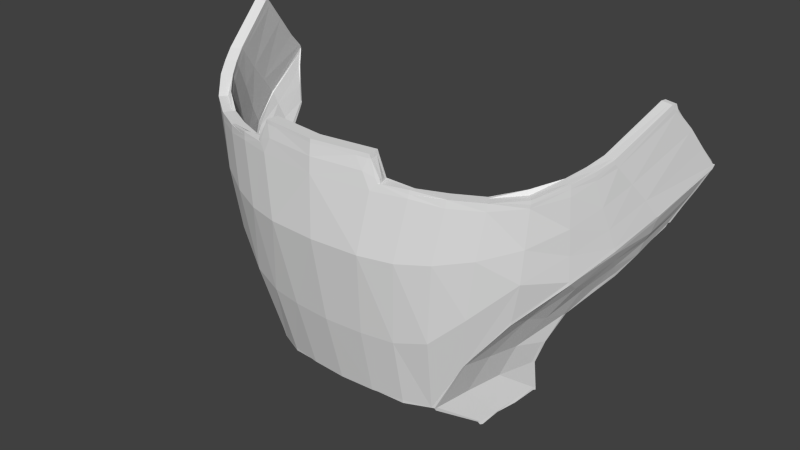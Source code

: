 # Source: helmet.003.blend  (saved by Blender 2.81.16; exported with 4.5.12 LTS)
import bpy
from mathutils import Matrix  # noqa: F401  (used for matrix-valued properties, if any)

bpy.ops.wm.read_factory_settings(use_empty=True)
scene = bpy.context.scene
scene.name = 'Scene'

# ---- collections
col_helmet = bpy.data.collections.new('helmet'); scene.collection.children.link(col_helmet)

# ---- world
world_world = bpy.data.worlds.new('World'); scene.world = world_world
world_world.color = (0.05088, 0.05088, 0.05088)
world_world.use_sun_shadow = False
world_world.sun_shadow_jitter_overblur = 0.0
world_world.cycles.sampling_method = 'MANUAL'
world_world.cycles.sample_map_resolution = 256

# ---- meshes
me_helmet_003 = bpy.data.meshes.new('helmet.003')
me_helmet_003.from_pydata([(-1.773, 152.0, 8.733), (-0.9397, 152.0, 8.88), (-1.029, 153.9, 9.358), (-1.886, 153.9, 9.213), (-4.496, 155.9, 8.104), (-5.17, 156.5, 7.287), (-5.143, 155.8, 7.178), (-4.23, 154.8, 7.959), (0.000885, 153.9, 9.425), (0.000885, 152.0, 8.935), (-3.255, 153.4, 8.35), (-3.527, 154.9, 8.683), (-2.702, 154.1, 8.995), (-2.413, 151.9, 8.428), (-5.665, 157.0, 6.567), (-5.717, 156.5, 6.35), (-6.028, 157.5, 5.746), (-6.138, 157.0, 5.369), (-0.9923, 153.9, 9.052), (-0.9054, 152.1, 8.577), (-1.684, 152.1, 8.439), (-1.81, 154.0, 8.914), (-4.867, 155.9, 7.044), (-4.908, 156.5, 7.116), (-4.266, 155.9, 7.89), (-3.979, 155.0, 7.792), (-3.342, 155.0, 8.436), (-3.014, 153.6, 8.169), (-2.192, 152.0, 8.19), (-2.564, 154.1, 8.719), (-5.422, 156.6, 6.245), (-5.383, 157.0, 6.428), (-5.729, 157.5, 5.645), (-5.827, 157.1, 5.305), (-2.376, 151.9, 8.43), (-1.768, 151.9, 8.713), (-1.679, 152.0, 8.419), (-2.157, 151.9, 8.189), (-3.241, 153.4, 8.334), (-2.484, 151.9, 8.394), (-4.211, 154.7, 7.948), (-5.724, 156.4, 6.321), (-5.139, 155.7, 7.165), (-6.152, 157.0, 5.319), (-2.262, 152.0, 8.155), (-2.997, 153.5, 8.155), (-3.958, 154.9, 7.784), (-4.862, 155.8, 7.035), (-5.428, 156.5, 6.216), (-5.842, 157.0, 5.255), (-2.447, 151.9, 8.397), (-2.227, 151.9, 8.155), (-5.234, 158.0, 7.542), (-5.54, 158.3, 7.082), (-5.602, 157.6, 6.824), (-5.202, 157.2, 7.415), (-1.301, 156.2, 9.756), (0.000885, 156.2, 9.836), (0.000885, 157.8, 9.79), (-1.586, 157.8, 9.62), (-3.47, 153.4, 7.62), (-3.779, 153.5, 6.995), (-3.344, 152.5, 7.007), (-2.909, 152.2, 7.663), (-4.276, 154.6, 7.347), (-4.385, 154.4, 6.776), (-5.054, 155.4, 6.706), (-5.02, 155.2, 6.274), (-3.966, 157.7, 8.697), (-4.675, 157.8, 8.169), (-4.591, 156.8, 8.149), (-3.785, 156.5, 8.78), (-3.215, 157.7, 9.11), (-2.967, 156.3, 9.225), (-2.46, 157.8, 9.401), (-2.163, 156.2, 9.539), (-5.575, 156.0, 6.037), (-5.971, 156.5, 5.234), (-5.805, 156.2, 5.16), (-5.457, 155.7, 5.77), (-5.899, 158.0, 6.192), (-5.769, 158.5, 6.639), (-5.322, 157.7, 6.682), (-5.262, 158.3, 6.935), (-4.978, 158.1, 7.362), (-4.942, 157.3, 7.239), (-1.253, 156.2, 9.442), (-1.522, 157.8, 9.321), (0.000885, 157.8, 9.474), (0.000885, 156.2, 9.52), (-3.08, 152.6, 6.848), (-3.521, 153.6, 6.862), (-3.203, 153.6, 7.525), (-2.634, 152.3, 7.529), (-4.126, 154.6, 6.68), (-4.018, 154.7, 7.264), (-4.795, 155.6, 6.638), (-4.757, 155.3, 6.192), (-4.363, 156.8, 7.929), (-4.457, 157.9, 7.94), (-3.795, 157.8, 8.432), (-3.609, 156.5, 8.518), (-3.081, 157.7, 8.823), (-2.832, 156.3, 8.94), (-2.364, 157.8, 9.102), (-2.068, 156.2, 9.238), (0.000885, 153.9, 9.117), (-5.52, 156.3, 5.125), (-5.685, 156.7, 5.204), (-5.304, 156.2, 5.98), (-5.184, 155.8, 5.704), (-5.601, 158.0, 6.088), (-5.473, 158.6, 6.529), (-2.511, 151.9, 8.335), (-3.265, 153.4, 8.259), (-4.219, 154.7, 7.873), (-5.7, 156.3, 6.274), (-5.127, 155.7, 7.099), (-6.121, 156.9, 5.305), (-3.022, 153.5, 8.08), (-2.288, 152.0, 8.097), (-3.966, 154.9, 7.709), (-5.403, 156.4, 6.17), (-4.85, 155.8, 6.968), (-5.811, 157.0, 5.245), (-0.936, 152.0, 8.86), (0.000885, 152.0, 8.914), (-0.9017, 152.1, 8.557), (-2.475, 151.8, 8.338), (-2.254, 151.9, 8.098), (-3.241, 151.3, 6.925), (-3.512, 151.6, 6.552), (-2.976, 151.4, 6.758), (-3.248, 151.6, 6.383), (-3.018, 151.1, 7.235), (-2.751, 151.1, 7.071), (-2.977, 151.1, 7.289), (-2.711, 151.1, 7.125), (-3.525, 151.5, 6.517), (-3.263, 151.3, 6.877), (-2.997, 151.3, 6.711), (-3.26, 151.6, 6.35), (-3.045, 151.0, 7.175), (-2.778, 151.1, 7.013), (-3.005, 151.0, 7.23), (-2.738, 151.0, 7.068), (-3.876, 152.8, 6.435), (-4.144, 153.5, 6.46), (-4.523, 154.3, 6.243), (-5.024, 155.0, 5.878), (-5.655, 155.8, 5.09), (-5.368, 155.4, 5.528), (-3.632, 152.9, 6.257), (-3.889, 153.6, 6.296), (-4.254, 154.4, 6.128), (-4.759, 155.1, 5.792), (-5.371, 156.0, 5.047), (-5.094, 155.5, 5.461), (-3.796, 151.9, 6.176), (-3.54, 151.9, 5.997), (-3.789, 151.8, 6.155), (-3.533, 151.9, 5.976), (-4.188, 153.5, 6.395), (-3.927, 152.8, 6.38), (-4.542, 154.3, 6.169), (-5.025, 154.9, 5.81), (-5.623, 155.8, 5.075), (-5.35, 155.3, 5.479), (-3.683, 152.9, 6.202), (-3.932, 153.6, 6.23), (-4.272, 154.4, 6.054), (-4.759, 155.1, 5.724), (-5.076, 155.5, 5.412), (-5.34, 155.9, 5.031), (-3.837, 151.9, 6.122), (-3.581, 152.0, 5.943), (-3.829, 151.8, 6.1), (-3.573, 151.9, 5.922), (-6.548, 157.8, 3.811), (-6.452, 158.3, 4.228), (-6.23, 157.9, 3.754), (-6.147, 158.3, 4.148), (-6.56, 157.7, 3.76), (-6.241, 157.8, 3.701), (-6.316, 157.2, 4.002), (-6.125, 156.8, 4.189), (-6.338, 158.8, 4.718), (-6.225, 159.4, 5.207), (-5.835, 156.9, 4.172), (-6.027, 157.3, 3.988), (-6.034, 158.9, 4.635), (-5.922, 159.4, 5.121), (-6.53, 157.7, 3.789), (-6.212, 157.7, 3.739), (-5.948, 156.4, 4.359), (-5.658, 156.5, 4.339), (-5.917, 156.3, 4.387), (-5.628, 156.4, 4.366), (-6.47, 158.3, 4.161), (-6.566, 157.8, 3.743), (-6.248, 157.9, 3.685), (-6.166, 158.3, 4.081), (-6.578, 157.8, 3.691), (-6.259, 157.8, 3.633), (-6.335, 157.2, 3.935), (-6.146, 156.8, 4.125), (-6.358, 158.9, 4.652), (-6.245, 159.4, 5.142), (-5.856, 156.9, 4.108), (-6.046, 157.4, 3.92), (-6.054, 158.9, 4.568), (-5.943, 159.5, 5.056), (-6.548, 157.7, 3.721), (-6.23, 157.8, 3.671), (-5.972, 156.4, 4.299), (-5.682, 156.5, 4.279), (-5.942, 156.4, 4.329), (-5.653, 156.5, 4.308), (-3.981, 157.9, 8.691), (-4.689, 157.9, 8.174), (-2.473, 157.9, 9.385), (-3.228, 157.9, 9.095), (-1.766, 158.0, 9.557), (-1.389, 158.2, 9.613), (-1.193, 158.5, 9.586), (-1.49, 158.5, 9.547), (-1.706, 158.1, 9.559), (-5.24, 158.2, 7.567), (-5.528, 158.4, 7.128), (-5.745, 158.6, 6.721), (-4.47, 158.0, 7.946), (-3.809, 157.9, 8.425), (-3.093, 157.8, 8.81), (-2.378, 157.9, 9.086), (-1.683, 157.9, 9.241), (-1.633, 158.0, 9.239), (-1.335, 158.1, 9.298), (-4.983, 158.2, 7.389), (-5.251, 158.4, 6.982), (-5.45, 158.7, 6.609), (-6.203, 159.5, 5.301), (-5.901, 159.5, 5.214), (-6.224, 159.6, 5.236), (-5.921, 159.6, 5.149), (-3.99, 157.9, 8.687), (-4.698, 158.0, 8.177), (-2.482, 158.0, 9.374), (-3.236, 157.9, 9.086), (-1.823, 158.0, 9.529), (-1.568, 158.5, 9.531), (-1.801, 158.1, 9.53), (-5.244, 158.3, 7.58), (-5.521, 158.5, 7.158), (-5.731, 158.7, 6.771), (-4.479, 158.1, 7.95), (-3.819, 157.9, 8.421), (-3.102, 157.9, 8.8), (-2.388, 157.9, 9.074), (-1.74, 158.0, 9.213), (-1.721, 158.0, 9.214), (-5.244, 158.5, 7.011), (-4.985, 158.3, 7.402), (-5.437, 158.7, 6.657), (-6.191, 159.6, 5.352), (-5.889, 159.6, 5.265), (-6.212, 159.6, 5.288), (-5.91, 159.6, 5.2), (0.000885, 158.2, 9.766), (0.000885, 158.5, 9.731), (-1.148, 158.5, 9.276), (0.000885, 158.5, 9.415), (0.000885, 158.1, 9.445), (0.000885, 158.6, 9.723), (-1.15, 158.6, 9.581), (-1.109, 158.6, 9.27), (0.000885, 158.6, 9.407), (-1.448, 158.6, 9.544), (-1.446, 158.5, 9.231), (-1.409, 158.6, 9.232), (-1.526, 158.6, 9.534), (-1.523, 158.5, 9.22), (-1.487, 158.6, 9.222), (-2.209, 151.9, 8.246), (-1.701, 152.0, 8.492), (-1.746, 152.0, 8.64), (-2.324, 151.9, 8.373), (-6.242, 158.3, 4.101), (-6.325, 157.9, 3.699), (-6.489, 157.9, 3.729), (-6.394, 158.3, 4.141), (-2.395, 151.9, 8.34), (-2.279, 151.9, 8.213), (-6.335, 157.8, 3.647), (-6.501, 157.8, 3.677), (-3.862, 157.9, 8.487), (-4.533, 158.0, 8.006), (-4.643, 158.0, 8.121), (-3.948, 157.9, 8.621), (-2.412, 157.9, 9.149), (-3.135, 157.9, 8.872), (-3.203, 157.9, 9.015), (-2.459, 158.0, 9.299), (-1.76, 158.0, 9.287), (-1.802, 158.0, 9.437), (-1.14, 158.6, 9.504), (0.000885, 158.6, 9.644), (0.000885, 158.6, 9.486), (-1.119, 158.6, 9.348), (-3.996, 153.6, 6.271), (-3.744, 152.9, 6.246), (-3.866, 152.8, 6.335), (-4.124, 153.6, 6.354), (-4.337, 154.4, 6.082), (-4.477, 154.3, 6.142), (-4.826, 155.0, 5.746), (-4.959, 154.9, 5.789), (-0.9103, 152.0, 8.633), (-0.9274, 152.0, 8.784), (-5.411, 155.9, 5.042), (-5.144, 155.5, 5.429), (-5.281, 155.4, 5.462), (-5.553, 155.8, 5.064), (-6.118, 157.3, 3.924), (-5.929, 156.9, 4.112), (-6.074, 156.8, 4.12), (-6.263, 157.3, 3.931), (-6.13, 158.9, 4.589), (-6.282, 158.9, 4.631), (-5.05, 158.3, 7.447), (-5.313, 158.5, 7.047), (-5.452, 158.5, 7.121), (-5.179, 158.3, 7.536), (-5.51, 158.7, 6.685), (-5.658, 158.7, 6.743), (-6.018, 159.5, 5.077), (-6.17, 159.5, 5.121), (-3.327, 151.6, 6.392), (-3.064, 151.3, 6.753), (-3.196, 151.3, 6.835), (-3.459, 151.5, 6.475), (-2.844, 151.1, 7.054), (-2.978, 151.1, 7.135), (-6.307, 157.8, 3.683), (-6.471, 157.7, 3.709), (-2.805, 151.0, 7.108), (-2.938, 151.0, 7.19), (-2.307, 151.9, 8.155), (-2.423, 151.8, 8.281), (-2.777, 151.1, 7.166), (-2.91, 151.1, 7.248), (-3.645, 152.0, 5.988), (-3.773, 151.9, 6.077), (-3.636, 151.9, 5.966), (-3.766, 151.9, 6.056), (-5.755, 156.5, 4.284), (-5.899, 156.5, 4.294), (-3.597, 151.8, 6.021), (-3.726, 151.8, 6.11), (-5.725, 156.4, 4.314), (-5.87, 156.4, 4.324), (-5.845, 156.3, 4.382), (-5.7, 156.4, 4.371), (-6.116, 159.6, 5.33), (-5.964, 159.6, 5.287), (-5.985, 159.6, 5.222), (-6.137, 159.6, 5.266), (-1.419, 158.6, 9.31), (-1.438, 158.6, 9.466), (-5.997, 159.6, 5.171), (-6.148, 159.6, 5.215), (-1.497, 158.6, 9.3), (-1.517, 158.6, 9.456), (-1.534, 158.5, 9.297), (-1.741, 158.0, 9.288), (-1.781, 158.1, 9.439), (-1.556, 158.5, 9.453), (0.000885, 152.1, 8.609), (0.000885, 152.0, 8.685), (0.000885, 152.1, 8.63), (0.000885, 152.0, 8.838), (1.775, 152.0, 8.733), (1.887, 153.9, 9.213), (1.031, 153.9, 9.358), (0.9415, 152.0, 8.88), (4.498, 155.9, 8.104), (4.232, 154.8, 7.959), (5.144, 155.8, 7.178), (5.172, 156.5, 7.287), (3.257, 153.4, 8.35), (3.529, 154.9, 8.683), (2.415, 151.9, 8.428), (2.704, 154.1, 8.995), (5.719, 156.5, 6.35), (5.666, 157.0, 6.567), (6.139, 157.0, 5.369), (6.03, 157.5, 5.746), (0.9941, 153.9, 9.052), (1.812, 154.0, 8.914), (1.685, 152.1, 8.439), (0.9072, 152.1, 8.577), (4.869, 155.9, 7.044), (3.981, 155.0, 7.792), (4.268, 155.9, 7.89), (4.91, 156.5, 7.116), (3.016, 153.6, 8.169), (3.344, 155.0, 8.436), (2.194, 152.0, 8.19), (2.566, 154.1, 8.719), (5.423, 156.6, 6.245), (5.384, 157.0, 6.428), (5.731, 157.5, 5.645), (5.829, 157.1, 5.305), (1.77, 151.9, 8.713), (2.377, 151.9, 8.43), (2.159, 151.9, 8.189), (1.68, 152.0, 8.419), (2.486, 151.9, 8.394), (3.243, 153.4, 8.334), (4.213, 154.7, 7.948), (5.141, 155.7, 7.165), (5.726, 156.4, 6.321), (6.154, 157.0, 5.319), (2.999, 153.5, 8.155), (2.264, 152.0, 8.155), (3.959, 154.9, 7.784), (5.429, 156.5, 6.216), (4.863, 155.8, 7.035), (5.844, 157.0, 5.255), (2.448, 151.9, 8.397), (2.229, 151.9, 8.155), (5.236, 158.0, 7.542), (5.204, 157.2, 7.415), (5.604, 157.6, 6.824), (5.541, 158.3, 7.082), (1.303, 156.2, 9.756), (1.588, 157.8, 9.62), (3.472, 153.4, 7.62), (2.911, 152.2, 7.663), (3.346, 152.5, 7.007), (3.781, 153.5, 6.995), (4.277, 154.6, 7.347), (4.387, 154.4, 6.776), (5.022, 155.2, 6.274), (5.056, 155.4, 6.706), (3.968, 157.7, 8.697), (3.787, 156.5, 8.78), (4.593, 156.8, 8.149), (4.677, 157.8, 8.169), (3.217, 157.7, 9.11), (2.969, 156.3, 9.225), (2.462, 157.8, 9.401), (2.165, 156.2, 9.539), (5.577, 156.0, 6.037), (5.459, 155.7, 5.77), (5.807, 156.2, 5.16), (5.972, 156.5, 5.234), (5.9, 158.0, 6.192), (5.771, 158.5, 6.639), (5.323, 157.7, 6.682), (4.944, 157.3, 7.239), (4.979, 158.1, 7.362), (5.264, 158.3, 6.935), (1.255, 156.2, 9.442), (1.524, 157.8, 9.321), (3.082, 152.6, 6.848), (2.635, 152.3, 7.529), (3.205, 153.6, 7.525), (3.523, 153.6, 6.862), (4.019, 154.7, 7.264), (4.128, 154.6, 6.68), (4.797, 155.6, 6.638), (4.759, 155.3, 6.192), (4.365, 156.8, 7.929), (3.611, 156.5, 8.518), (3.796, 157.8, 8.432), (4.459, 157.9, 7.94), (2.834, 156.3, 8.94), (3.083, 157.7, 8.823), (2.069, 156.2, 9.238), (2.366, 157.8, 9.102), (5.522, 156.3, 5.125), (5.186, 155.8, 5.704), (5.306, 156.2, 5.98), (5.687, 156.7, 5.204), (5.603, 158.0, 6.088), (5.475, 158.6, 6.529), (3.267, 153.4, 8.259), (2.513, 151.9, 8.335), (4.221, 154.7, 7.873), (5.702, 156.3, 6.274), (5.129, 155.7, 7.099), (6.123, 156.9, 5.305), (3.023, 153.5, 8.08), (2.29, 152.0, 8.097), (3.968, 154.9, 7.709), (4.852, 155.8, 6.968), (5.405, 156.4, 6.17), (5.813, 157.0, 5.245), (0.9377, 152.0, 8.86), (0.9035, 152.1, 8.557), (2.477, 151.8, 8.338), (2.256, 151.9, 8.098), (3.243, 151.3, 6.925), (3.514, 151.6, 6.552), (3.25, 151.6, 6.383), (2.978, 151.4, 6.758), (3.019, 151.1, 7.235), (2.753, 151.1, 7.071), (2.979, 151.1, 7.289), (2.712, 151.1, 7.125), (3.265, 151.3, 6.877), (3.527, 151.5, 6.517), (3.262, 151.6, 6.35), (2.999, 151.3, 6.711), (3.047, 151.0, 7.175), (2.779, 151.1, 7.013), (3.007, 151.0, 7.23), (2.739, 151.0, 7.068), (3.878, 152.8, 6.435), (4.146, 153.5, 6.46), (4.525, 154.3, 6.243), (5.026, 155.0, 5.878), (5.37, 155.4, 5.528), (5.656, 155.8, 5.09), (3.891, 153.6, 6.296), (3.634, 152.9, 6.257), (4.256, 154.4, 6.128), (4.761, 155.1, 5.792), (5.373, 156.0, 5.047), (5.096, 155.5, 5.461), (3.798, 151.9, 6.176), (3.542, 151.9, 5.997), (3.791, 151.8, 6.155), (3.535, 151.9, 5.976), (3.929, 152.8, 6.38), (4.19, 153.5, 6.395), (4.544, 154.3, 6.169), (5.027, 154.9, 5.81), (5.352, 155.3, 5.479), (5.625, 155.8, 5.075), (3.934, 153.6, 6.23), (3.685, 152.9, 6.202), (4.274, 154.4, 6.054), (4.761, 155.1, 5.724), (5.342, 155.9, 5.031), (5.077, 155.5, 5.412), (3.839, 151.9, 6.122), (3.583, 152.0, 5.943), (3.831, 151.8, 6.1), (3.574, 151.9, 5.922), (6.55, 157.8, 3.811), (6.453, 158.3, 4.228), (6.232, 157.9, 3.754), (6.149, 158.3, 4.148), (6.562, 157.7, 3.76), (6.243, 157.8, 3.701), (6.127, 156.8, 4.189), (6.318, 157.2, 4.002), (6.34, 158.8, 4.718), (6.226, 159.4, 5.207), (5.837, 156.9, 4.172), (6.028, 157.3, 3.988), (6.036, 158.9, 4.635), (5.924, 159.4, 5.121), (6.532, 157.7, 3.789), (6.214, 157.7, 3.739), (5.95, 156.4, 4.359), (5.66, 156.5, 4.339), (5.919, 156.3, 4.387), (5.629, 156.4, 4.366), (6.568, 157.8, 3.743), (6.472, 158.3, 4.161), (6.167, 158.3, 4.081), (6.25, 157.9, 3.685), (6.58, 157.8, 3.691), (6.261, 157.8, 3.633), (6.148, 156.8, 4.125), (6.337, 157.2, 3.935), (6.36, 158.9, 4.652), (6.247, 159.4, 5.142), (6.047, 157.4, 3.92), (5.858, 156.9, 4.108), (6.056, 158.9, 4.568), (5.945, 159.5, 5.056), (6.55, 157.7, 3.721), (6.232, 157.8, 3.671), (5.974, 156.4, 4.299), (5.684, 156.5, 4.279), (5.944, 156.4, 4.329), (5.654, 156.5, 4.308), (3.982, 157.9, 8.691), (4.691, 157.9, 8.174), (2.475, 157.9, 9.385), (3.229, 157.9, 9.095), (1.768, 158.0, 9.557), (1.391, 158.2, 9.613), (1.708, 158.1, 9.559), (1.492, 158.5, 9.547), (1.195, 158.5, 9.586), (5.53, 158.4, 7.128), (5.242, 158.2, 7.567), (5.747, 158.6, 6.721), (3.811, 157.9, 8.425), (4.472, 158.0, 7.946), (2.38, 157.9, 9.086), (3.095, 157.8, 8.81), (1.684, 157.9, 9.241), (1.337, 158.1, 9.298), (1.635, 158.0, 9.239), (4.985, 158.2, 7.389), (5.253, 158.4, 6.982), (5.452, 158.7, 6.609), (6.205, 159.5, 5.301), (5.902, 159.5, 5.214), (6.226, 159.6, 5.236), (5.923, 159.6, 5.149), (4.699, 158.0, 8.177), (3.992, 157.9, 8.687), (3.238, 157.9, 9.086), (2.484, 158.0, 9.374), (1.824, 158.0, 9.529), (1.569, 158.5, 9.531), (1.803, 158.1, 9.53), (5.523, 158.5, 7.158), (5.245, 158.3, 7.58), (5.733, 158.7, 6.771), (3.821, 157.9, 8.421), (4.481, 158.1, 7.95), (2.39, 157.9, 9.074), (3.104, 157.9, 8.8), (1.741, 158.0, 9.213), (1.723, 158.0, 9.214), (4.987, 158.3, 7.402), (5.246, 158.5, 7.011), (5.439, 158.7, 6.657), (6.193, 159.6, 5.352), (5.891, 159.6, 5.265), (6.214, 159.6, 5.288), (5.912, 159.6, 5.2), (1.15, 158.5, 9.276), (1.152, 158.6, 9.581), (1.111, 158.6, 9.27), (1.45, 158.6, 9.544), (1.447, 158.5, 9.231), (1.411, 158.6, 9.232), (1.528, 158.6, 9.534), (1.524, 158.5, 9.22), (1.489, 158.6, 9.222), (2.211, 151.9, 8.246), (2.326, 151.9, 8.373), (1.748, 152.0, 8.64), (1.703, 152.0, 8.492), (6.244, 158.3, 4.101), (6.396, 158.3, 4.141), (6.491, 157.9, 3.729), (6.326, 157.9, 3.699), (2.281, 151.9, 8.213), (2.396, 151.9, 8.34), (6.503, 157.8, 3.677), (6.337, 157.8, 3.647), (3.863, 157.9, 8.487), (3.95, 157.9, 8.621), (4.645, 158.0, 8.121), (4.535, 158.0, 8.006), (2.414, 157.9, 9.149), (2.461, 158.0, 9.299), (3.204, 157.9, 9.015), (3.137, 157.9, 8.872), (1.762, 158.0, 9.287), (1.804, 158.0, 9.437), (1.142, 158.6, 9.504), (1.121, 158.6, 9.348), (3.998, 153.6, 6.271), (4.126, 153.6, 6.354), (3.868, 152.8, 6.335), (3.746, 152.9, 6.246), (4.339, 154.4, 6.082), (4.479, 154.3, 6.142), (4.827, 155.0, 5.746), (4.96, 154.9, 5.789), (0.9292, 152.0, 8.784), (0.912, 152.0, 8.633), (5.412, 155.9, 5.042), (5.554, 155.8, 5.064), (5.283, 155.4, 5.462), (5.146, 155.5, 5.429), (6.12, 157.3, 3.924), (6.265, 157.3, 3.931), (6.076, 156.8, 4.12), (5.931, 156.9, 4.112), (6.132, 158.9, 4.589), (6.284, 158.9, 4.631), (5.052, 158.3, 7.447), (5.181, 158.3, 7.536), (5.454, 158.5, 7.121), (5.315, 158.5, 7.047), (5.659, 158.7, 6.743), (5.512, 158.7, 6.685), (6.02, 159.5, 5.077), (6.172, 159.5, 5.121), (3.328, 151.6, 6.392), (3.461, 151.5, 6.475), (3.198, 151.3, 6.835), (3.065, 151.3, 6.753), (2.98, 151.1, 7.135), (2.846, 151.1, 7.054), (6.309, 157.8, 3.683), (6.473, 157.7, 3.709), (2.94, 151.0, 7.19), (2.806, 151.0, 7.108), (2.308, 151.9, 8.155), (2.424, 151.8, 8.281), (2.779, 151.1, 7.166), (2.912, 151.1, 7.248), (3.775, 151.9, 6.077), (3.646, 152.0, 5.988), (3.767, 151.9, 6.056), (3.638, 151.9, 5.966), (5.901, 156.5, 4.294), (5.756, 156.5, 4.284), (3.599, 151.8, 6.021), (3.727, 151.8, 6.11), (5.872, 156.4, 4.324), (5.727, 156.4, 4.314), (5.702, 156.4, 4.371), (5.847, 156.3, 4.382), (6.117, 159.6, 5.33), (5.966, 159.6, 5.287), (6.138, 159.6, 5.266), (5.987, 159.6, 5.222), (1.44, 158.6, 9.466), (1.421, 158.6, 9.31), (5.999, 159.6, 5.171), (6.15, 159.6, 5.215), (1.518, 158.6, 9.456), (1.499, 158.6, 9.3), (1.536, 158.5, 9.297), (1.558, 158.5, 9.453), (1.783, 158.1, 9.439), (1.743, 158.0, 9.288)], [], [(0, 1, 2, 3), (4, 5, 6, 7), (8, 2, 1, 9), (10, 11, 4, 7), (3, 12, 13, 0), (11, 10, 13, 12), (5, 14, 15, 6), (15, 14, 16, 17), (18, 19, 20, 21), (22, 23, 24, 25), (24, 26, 27, 25), (28, 29, 21, 20), (28, 27, 26, 29), (30, 31, 23, 22), (32, 31, 30, 33), (13, 34, 35, 0), (20, 36, 37, 28), (10, 38, 39, 13), (7, 40, 38, 10), (15, 41, 42, 6), (6, 42, 40, 7), (17, 43, 41, 15), (28, 44, 45, 27), (27, 45, 46, 25), (22, 47, 48, 30), (25, 46, 47, 22), (30, 48, 49, 33), (13, 39, 50, 34), (37, 51, 44, 28), (52, 53, 54, 55), (56, 57, 58, 59), (60, 61, 62, 63), (64, 65, 61, 60), (65, 64, 66, 67), (68, 69, 70, 71), (72, 68, 71, 73), (74, 72, 73, 75), (2, 8, 57, 56), (75, 56, 59, 74), (71, 70, 4, 11), (73, 71, 11, 12), (75, 73, 12, 3), (3, 2, 56, 75), (76, 77, 78, 79), (80, 16, 14, 54), (76, 79, 67, 66), (55, 54, 14, 5), (81, 80, 54, 53), (55, 70, 69, 52), (5, 4, 70, 55), (82, 83, 84, 85), (86, 87, 88, 89), (90, 91, 92, 93), (91, 94, 95, 92), (96, 95, 94, 97), (98, 99, 100, 101), (101, 100, 102, 103), (103, 102, 104, 105), (18, 86, 89, 106), (87, 86, 105, 104), (24, 98, 101, 26), (26, 101, 103, 29), (29, 103, 105, 21), (86, 18, 21, 105), (107, 108, 109, 110), (31, 32, 111, 82), (97, 110, 109, 96), (31, 82, 85, 23), (82, 111, 112, 83), (99, 98, 85, 84), (98, 24, 23, 85), (63, 113, 114, 60), (64, 60, 114, 115), (116, 76, 66, 117), (117, 66, 64, 115), (77, 76, 116, 118), (119, 120, 93, 92), (119, 92, 95, 121), (96, 109, 122, 123), (95, 96, 123, 121), (122, 109, 108, 124), (0, 35, 125, 1), (1, 125, 126, 9), (19, 127, 36, 20), (113, 39, 38, 114), (114, 38, 40, 115), (117, 42, 41, 116), (115, 40, 42, 117), (116, 41, 43, 118), (119, 45, 44, 120), (121, 46, 45, 119), (122, 48, 47, 123), (123, 47, 46, 121), (124, 49, 48, 122), (128, 50, 39, 113), (120, 44, 51, 129), (130, 63, 62, 131), (90, 93, 132, 133), (134, 113, 63, 130), (93, 120, 135, 132), (134, 136, 128, 113), (120, 129, 137, 135), (131, 138, 139, 130), (132, 140, 141, 133), (130, 139, 142, 134), (135, 143, 140, 132), (134, 142, 144, 136), (137, 145, 143, 135), (146, 62, 61, 147), (61, 65, 148, 147), (148, 65, 67, 149), (79, 78, 150, 151), (79, 151, 149, 67), (91, 90, 152, 153), (154, 94, 91, 153), (97, 94, 154, 155), (156, 107, 110, 157), (155, 157, 110, 97), (158, 131, 62, 146), (90, 133, 159, 152), (158, 160, 138, 131), (133, 141, 161, 159), (147, 162, 163, 146), (148, 164, 162, 147), (149, 165, 164, 148), (150, 166, 167, 151), (151, 167, 165, 149), (152, 168, 169, 153), (153, 169, 170, 154), (154, 170, 171, 155), (157, 172, 173, 156), (155, 171, 172, 157), (146, 163, 174, 158), (159, 175, 168, 152), (158, 174, 176, 160), (161, 177, 175, 159), (178, 17, 16, 179), (180, 181, 32, 33), (178, 182, 43, 17), (33, 49, 183, 180), (77, 184, 185, 78), (16, 80, 186, 179), (80, 81, 187, 186), (188, 189, 108, 107), (190, 111, 32, 181), (191, 112, 111, 190), (118, 192, 184, 77), (189, 193, 124, 108), (118, 43, 182, 192), (193, 183, 49, 124), (78, 185, 194, 150), (195, 188, 107, 156), (194, 196, 166, 150), (156, 173, 197, 195), (179, 198, 199, 178), (180, 200, 201, 181), (178, 199, 202, 182), (183, 203, 200, 180), (184, 204, 205, 185), (186, 206, 198, 179), (187, 207, 206, 186), (188, 208, 209, 189), (181, 201, 210, 190), (190, 210, 211, 191), (192, 212, 204, 184), (189, 209, 213, 193), (182, 202, 212, 192), (193, 213, 203, 183), (185, 205, 214, 194), (195, 215, 208, 188), (194, 214, 216, 196), (197, 217, 215, 195), (218, 219, 69, 68), (220, 221, 72, 74), (221, 218, 68, 72), (222, 220, 74, 59), (223, 224, 225, 226), (53, 52, 227, 228), (229, 81, 53, 228), (227, 52, 69, 219), (99, 230, 231, 100), (102, 232, 233, 104), (100, 231, 232, 102), (104, 233, 234, 87), (234, 235, 236, 87), (237, 84, 83, 238), (83, 112, 239, 238), (99, 84, 237, 230), (81, 229, 240, 187), (241, 239, 112, 191), (240, 242, 207, 187), (191, 211, 243, 241), (218, 244, 245, 219), (220, 246, 247, 221), (221, 247, 244, 218), (222, 248, 246, 220), (249, 250, 226, 225), (227, 251, 252, 228), (228, 252, 253, 229), (219, 245, 251, 227), (230, 254, 255, 231), (232, 256, 257, 233), (231, 255, 256, 232), (233, 257, 258, 234), (234, 258, 259, 235), (238, 260, 261, 237), (239, 262, 260, 238), (237, 261, 254, 230), (229, 253, 263, 240), (241, 264, 262, 239), (240, 263, 265, 242), (243, 266, 264, 241), (224, 223, 267, 268), (269, 270, 271, 236), (268, 272, 273, 224), (274, 275, 270, 269), (224, 273, 276, 225), (277, 278, 274, 269), (225, 276, 279, 249), (280, 281, 278, 277), (282, 283, 284, 285), (286, 287, 288, 289), (285, 290, 291, 282), (287, 292, 293, 288), (294, 295, 296, 297), (298, 299, 300, 301), (299, 294, 297, 300), (302, 298, 301, 303), (304, 305, 306, 307), (308, 309, 310, 311), (312, 308, 311, 313), (314, 312, 313, 315), (283, 316, 317, 284), (318, 319, 320, 321), (322, 323, 324, 325), (319, 314, 315, 320), (326, 286, 289, 327), (328, 329, 330, 331), (329, 332, 333, 330), (295, 328, 331, 296), (334, 326, 327, 335), (336, 337, 338, 339), (337, 340, 341, 338), (342, 322, 325, 343), (340, 344, 345, 341), (346, 291, 290, 347), (343, 293, 292, 342), (348, 346, 347, 349), (309, 350, 351, 310), (349, 345, 344, 348), (350, 352, 353, 351), (323, 354, 355, 324), (356, 336, 339, 357), (354, 358, 359, 355), (357, 353, 352, 356), (321, 360, 361, 318), (362, 333, 332, 363), (363, 364, 365, 362), (360, 359, 358, 361), (307, 366, 367, 304), (368, 334, 335, 369), (366, 370, 371, 367), (369, 365, 364, 368), (372, 373, 374, 375), (375, 371, 370, 372), (284, 35, 34, 285), (282, 37, 36, 283), (285, 34, 50, 290), (291, 51, 37, 282), (296, 245, 244, 297), (300, 247, 246, 301), (304, 273, 272, 305), (311, 162, 164, 313), (313, 164, 165, 315), (317, 125, 35, 284), (315, 165, 167, 320), (330, 252, 251, 331), (333, 253, 252, 330), (327, 206, 207, 335), (338, 139, 138, 339), (294, 255, 254, 295), (298, 257, 256, 299), (308, 169, 168, 309), (312, 170, 169, 308), (283, 36, 127, 316), (318, 173, 172, 319), (319, 172, 171, 314), (326, 210, 201, 286), (329, 260, 262, 332), (295, 254, 261, 328), (334, 211, 210, 326), (325, 204, 212, 343), (337, 140, 143, 340), (342, 213, 209, 322), (127, 376, 377, 316), (290, 50, 128, 347), (346, 129, 51, 291), (292, 203, 213, 342), (347, 128, 136, 349), (348, 137, 129, 346), (309, 168, 175, 350), (353, 176, 174, 351), (350, 175, 177, 352), (344, 145, 137, 348), (349, 136, 144, 345), (336, 141, 140, 337), (341, 142, 139, 338), (345, 144, 142, 341), (340, 143, 145, 344), (355, 214, 205, 324), (339, 138, 160, 357), (323, 208, 215, 354), (356, 161, 141, 336), (357, 160, 176, 353), (352, 177, 161, 356), (310, 163, 162, 311), (320, 167, 166, 321), (314, 171, 170, 312), (351, 174, 163, 310), (321, 166, 196, 360), (361, 197, 173, 318), (360, 196, 216, 359), (365, 265, 263, 362), (358, 217, 197, 361), (288, 199, 198, 289), (286, 201, 200, 287), (293, 202, 199, 288), (287, 200, 203, 292), (324, 205, 204, 325), (289, 198, 206, 327), (322, 209, 208, 323), (343, 212, 202, 293), (359, 216, 214, 355), (354, 215, 217, 358), (367, 276, 273, 304), (335, 207, 242, 369), (368, 243, 211, 334), (369, 242, 265, 365), (364, 266, 243, 368), (297, 244, 247, 300), (301, 246, 248, 303), (248, 250, 374, 303), (331, 251, 245, 296), (299, 256, 255, 294), (302, 258, 257, 298), (328, 261, 260, 329), (362, 263, 253, 333), (332, 262, 264, 363), (363, 264, 266, 364), (280, 259, 373, 372), (370, 281, 280, 372), (375, 249, 279, 371), (307, 274, 278, 366), (371, 279, 276, 367), (366, 278, 281, 370), (373, 302, 303, 374), (250, 249, 375, 374), (259, 258, 302, 373), (223, 59, 58, 267), (250, 248, 222, 226), (226, 222, 59, 223), (259, 280, 277, 235), (277, 269, 236, 235), (19, 18, 106, 378), (127, 19, 378, 376), (317, 316, 377, 379), (275, 274, 307, 306), (125, 317, 379, 126), (88, 87, 236, 271), (380, 381, 382, 383), (384, 385, 386, 387), (8, 9, 383, 382), (388, 385, 384, 389), (381, 380, 390, 391), (389, 391, 390, 388), (387, 386, 392, 393), (392, 394, 395, 393), (396, 397, 398, 399), (400, 401, 402, 403), (402, 401, 404, 405), (406, 398, 397, 407), (406, 407, 405, 404), (408, 400, 403, 409), (410, 411, 408, 409), (390, 380, 412, 413), (398, 406, 414, 415), (388, 390, 416, 417), (385, 388, 417, 418), (392, 386, 419, 420), (386, 385, 418, 419), (394, 392, 420, 421), (406, 404, 422, 423), (404, 401, 424, 422), (400, 408, 425, 426), (401, 400, 426, 424), (408, 411, 427, 425), (390, 413, 428, 416), (414, 406, 423, 429), (430, 431, 432, 433), (434, 435, 58, 57), (436, 437, 438, 439), (440, 436, 439, 441), (441, 442, 443, 440), (444, 445, 446, 447), (448, 449, 445, 444), (450, 451, 449, 448), (382, 434, 57, 8), (451, 450, 435, 434), (445, 389, 384, 446), (449, 391, 389, 445), (451, 381, 391, 449), (381, 451, 434, 382), (452, 453, 454, 455), (456, 432, 393, 395), (452, 443, 442, 453), (431, 387, 393, 432), (457, 433, 432, 456), (431, 430, 447, 446), (387, 431, 446, 384), (458, 459, 460, 461), (462, 89, 88, 463), (464, 465, 466, 467), (467, 466, 468, 469), (470, 471, 469, 468), (472, 473, 474, 475), (473, 476, 477, 474), (476, 478, 479, 477), (396, 106, 89, 462), (463, 479, 478, 462), (402, 405, 473, 472), (405, 407, 476, 473), (407, 397, 478, 476), (462, 478, 397, 396), (480, 481, 482, 483), (409, 458, 484, 410), (471, 470, 482, 481), (409, 403, 459, 458), (458, 461, 485, 484), (475, 460, 459, 472), (472, 459, 403, 402), (437, 436, 486, 487), (440, 488, 486, 436), (489, 490, 443, 452), (490, 488, 440, 443), (455, 491, 489, 452), (492, 466, 465, 493), (492, 494, 468, 466), (470, 495, 496, 482), (468, 494, 495, 470), (496, 497, 483, 482), (380, 383, 498, 412), (383, 9, 126, 498), (399, 398, 415, 499), (487, 486, 417, 416), (486, 488, 418, 417), (490, 489, 420, 419), (488, 490, 419, 418), (489, 491, 421, 420), (492, 493, 423, 422), (494, 492, 422, 424), (496, 495, 426, 425), (495, 494, 424, 426), (497, 496, 425, 427), (500, 487, 416, 428), (493, 501, 429, 423), (502, 503, 438, 437), (464, 504, 505, 465), (506, 502, 437, 487), (465, 505, 507, 493), (506, 487, 500, 508), (493, 507, 509, 501), (503, 502, 510, 511), (505, 504, 512, 513), (502, 506, 514, 510), (507, 505, 513, 515), (506, 508, 516, 514), (509, 507, 515, 517), (518, 519, 439, 438), (439, 519, 520, 441), (520, 521, 442, 441), (453, 522, 523, 454), (453, 442, 521, 522), (467, 524, 525, 464), (526, 524, 467, 469), (471, 527, 526, 469), (528, 529, 481, 480), (527, 471, 481, 529), (530, 518, 438, 503), (464, 525, 531, 504), (530, 503, 511, 532), (504, 531, 533, 512), (519, 518, 534, 535), (520, 519, 535, 536), (521, 520, 536, 537), (523, 522, 538, 539), (522, 521, 537, 538), (525, 524, 540, 541), (524, 526, 542, 540), (526, 527, 543, 542), (529, 528, 544, 545), (527, 529, 545, 543), (518, 530, 546, 534), (531, 525, 541, 547), (530, 532, 548, 546), (533, 531, 547, 549), (550, 551, 395, 394), (552, 411, 410, 553), (550, 394, 421, 554), (411, 552, 555, 427), (455, 454, 556, 557), (395, 551, 558, 456), (456, 558, 559, 457), (560, 480, 483, 561), (562, 553, 410, 484), (563, 562, 484, 485), (491, 455, 557, 564), (561, 483, 497, 565), (491, 564, 554, 421), (565, 497, 427, 555), (454, 523, 566, 556), (567, 528, 480, 560), (566, 523, 539, 568), (528, 567, 569, 544), (551, 550, 570, 571), (552, 553, 572, 573), (550, 554, 574, 570), (555, 552, 573, 575), (557, 556, 576, 577), (558, 551, 571, 578), (559, 558, 578, 579), (560, 561, 580, 581), (553, 562, 582, 572), (562, 563, 583, 582), (564, 557, 577, 584), (561, 565, 585, 580), (554, 564, 584, 574), (565, 555, 575, 585), (556, 566, 586, 576), (567, 560, 581, 587), (566, 568, 588, 586), (569, 567, 587, 589), (590, 444, 447, 591), (592, 450, 448, 593), (593, 448, 444, 590), (594, 435, 450, 592), (595, 596, 597, 598), (433, 599, 600, 430), (601, 599, 433, 457), (600, 591, 447, 430), (475, 474, 602, 603), (477, 479, 604, 605), (474, 477, 605, 602), (479, 463, 606, 604), (606, 463, 607, 608), (609, 610, 461, 460), (461, 610, 611, 485), (475, 603, 609, 460), (457, 559, 612, 601), (613, 563, 485, 611), (612, 559, 579, 614), (563, 613, 615, 583), (590, 591, 616, 617), (592, 593, 618, 619), (593, 590, 617, 618), (594, 592, 619, 620), (621, 597, 596, 622), (600, 599, 623, 624), (599, 601, 625, 623), (591, 600, 624, 616), (603, 602, 626, 627), (605, 604, 628, 629), (602, 605, 629, 626), (604, 606, 630, 628), (606, 608, 631, 630), (610, 609, 632, 633), (611, 610, 633, 634), (609, 603, 627, 632), (601, 612, 635, 625), (613, 611, 634, 636), (612, 614, 637, 635), (615, 613, 636, 638), (598, 268, 267, 595), (639, 607, 271, 270), (268, 598, 640, 272), (641, 639, 270, 275), (598, 597, 642, 640), (643, 639, 641, 644), (597, 621, 645, 642), (646, 643, 644, 647), (648, 649, 650, 651), (652, 653, 654, 655), (649, 648, 656, 657), (655, 654, 658, 659), (660, 661, 662, 663), (664, 665, 666, 667), (667, 666, 661, 660), (668, 669, 665, 664), (670, 671, 306, 305), (672, 673, 674, 675), (676, 677, 673, 672), (678, 679, 677, 676), (651, 650, 680, 681), (682, 683, 684, 685), (686, 687, 688, 689), (685, 684, 679, 678), (690, 691, 653, 652), (692, 693, 694, 695), (695, 694, 696, 697), (663, 662, 693, 692), (698, 699, 691, 690), (700, 701, 702, 703), (703, 702, 704, 705), (706, 707, 687, 686), (705, 704, 708, 709), (710, 711, 657, 656), (707, 706, 659, 658), (712, 713, 711, 710), (675, 674, 714, 715), (713, 712, 709, 708), (715, 714, 716, 717), (689, 688, 718, 719), (720, 721, 701, 700), (719, 718, 722, 723), (721, 720, 717, 716), (683, 682, 724, 725), (726, 727, 697, 696), (727, 726, 728, 729), (725, 724, 723, 722), (671, 670, 730, 731), (732, 733, 699, 698), (731, 730, 734, 735), (733, 732, 729, 728), (736, 737, 738, 739), (737, 736, 735, 734), (650, 649, 413, 412), (648, 651, 415, 414), (649, 657, 428, 413), (656, 648, 414, 429), (662, 661, 617, 616), (666, 665, 619, 618), (670, 305, 272, 640), (673, 677, 536, 535), (677, 679, 537, 536), (680, 650, 412, 498), (679, 684, 538, 537), (694, 693, 624, 623), (696, 694, 623, 625), (691, 699, 579, 578), (702, 701, 511, 510), (660, 663, 627, 626), (664, 667, 629, 628), (672, 675, 541, 540), (676, 672, 540, 542), (651, 681, 499, 415), (682, 685, 545, 544), (685, 678, 543, 545), (690, 652, 572, 582), (695, 697, 634, 633), (663, 692, 632, 627), (698, 690, 582, 583), (687, 707, 584, 577), (703, 705, 515, 513), (706, 686, 580, 585), (499, 681, 377, 376), (657, 711, 500, 428), (710, 656, 429, 501), (659, 706, 585, 575), (711, 713, 508, 500), (712, 710, 501, 509), (675, 715, 547, 541), (716, 714, 546, 548), (715, 717, 549, 547), (709, 712, 509, 517), (713, 708, 516, 508), (700, 703, 513, 512), (704, 702, 510, 514), (708, 704, 514, 516), (705, 709, 517, 515), (718, 688, 576, 586), (701, 721, 532, 511), (689, 719, 587, 581), (720, 700, 512, 533), (721, 716, 548, 532), (717, 720, 533, 549), (674, 673, 535, 534), (684, 683, 539, 538), (678, 676, 542, 543), (714, 674, 534, 546), (683, 725, 568, 539), (724, 682, 544, 569), (725, 722, 588, 568), (728, 726, 635, 637), (723, 724, 569, 589), (654, 653, 571, 570), (652, 655, 573, 572), (658, 654, 570, 574), (655, 659, 575, 573), (688, 687, 577, 576), (653, 691, 578, 571), (686, 689, 581, 580), (707, 658, 574, 584), (722, 718, 586, 588), (719, 723, 589, 587), (730, 670, 640, 642), (699, 733, 614, 579), (732, 698, 583, 615), (733, 728, 637, 614), (729, 732, 615, 638), (661, 666, 618, 617), (665, 669, 620, 619), (620, 669, 738, 622), (693, 662, 616, 624), (667, 660, 626, 629), (668, 664, 628, 630), (692, 695, 633, 632), (726, 696, 625, 635), (697, 727, 636, 634), (727, 729, 638, 636), (646, 736, 739, 631), (735, 736, 646, 647), (737, 734, 645, 621), (671, 731, 644, 641), (734, 730, 642, 645), (731, 735, 647, 644), (739, 738, 669, 668), (622, 738, 737, 621), (631, 739, 668, 630), (595, 267, 58, 435), (622, 596, 594, 620), (596, 595, 435, 594), (631, 608, 643, 646), (643, 608, 607, 639), (399, 378, 106, 396), (499, 376, 378, 399), (680, 379, 377, 681), (275, 306, 671, 641), (498, 126, 379, 680), (88, 271, 607, 463)])
_uv = me_helmet_003.uv_layers.new(name='UVMap')
_uv.uv.foreach_set('vector', [0.2407, 0.3587, 0.2642, 0.36, 0.2625, 0.4132, 0.2392, 0.414, 0.1576, 0.4637, 0.1265, 0.4753, 0.1279, 0.4564, 0.1642, 0.4332, 0.2904, 0.4137, 0.2625, 0.4132, 0.2642, 0.36, 0.2904, 0.3603, 0.1962, 0.3962, 0.1908, 0.4405, 0.1576, 0.4637, 0.1642, 0.4332, 0.2392, 0.414, 0.2165, 0.4171, 0.2212, 0.355, 0.2407, 0.3587, 0.1908, 0.4405, 0.1962, 0.3962, 0.2212, 0.355, 0.2165, 0.4171, 0.1265, 0.4753, 0.1003, 0.4855, 0.09742, 0.4694, 0.1279, 0.4564, 0.09742, 0.4694, 0.1003, 0.4855, 0.07325, 0.4933, 0.06542, 0.4785, 0.2994, 0.1243, 0.3005, 0.07179, 0.3227, 0.07115, 0.3221, 0.1258, 0.4255, 0.1738, 0.427, 0.1903, 0.3978, 0.178, 0.3912, 0.1498, 0.3978, 0.178, 0.3668, 0.1539, 0.3609, 0.1116, 0.3912, 0.1498, 0.3387, 0.06795, 0.3433, 0.1299, 0.3221, 0.1258, 0.3227, 0.07115, 0.3387, 0.06795, 0.3609, 0.1116, 0.3668, 0.1539, 0.3433, 0.1299, 0.4546, 0.1872, 0.4519, 0.2012, 0.427, 0.1903, 0.4255, 0.1738, 0.4775, 0.2095, 0.4519, 0.2012, 0.4546, 0.1872, 0.4851, 0.1966, 0.2212, 0.355, 0.2222, 0.3529, 0.2407, 0.3564, 0.2407, 0.3587, 0.3227, 0.07115, 0.3228, 0.0689, 0.3378, 0.0659, 0.3387, 0.06795, 0.1962, 0.3962, 0.1965, 0.3942, 0.2189, 0.3547, 0.2212, 0.355, 0.1642, 0.4332, 0.1648, 0.4312, 0.1965, 0.3942, 0.1962, 0.3962, 0.09742, 0.4694, 0.09716, 0.4673, 0.1282, 0.4544, 0.1279, 0.4564, 0.1279, 0.4564, 0.1282, 0.4544, 0.1648, 0.4312, 0.1642, 0.4332, 0.06542, 0.4785, 0.06453, 0.4766, 0.09716, 0.4673, 0.09742, 0.4694, 0.3387, 0.06795, 0.3412, 0.06751, 0.3606, 0.1096, 0.3609, 0.1116, 0.3609, 0.1116, 0.3606, 0.1096, 0.3905, 0.1478, 0.3912, 0.1498, 0.4255, 0.1738, 0.4251, 0.1718, 0.4549, 0.1851, 0.4546, 0.1872, 0.3912, 0.1498, 0.3905, 0.1478, 0.4251, 0.1718, 0.4255, 0.1738, 0.4546, 0.1872, 0.4549, 0.1851, 0.4861, 0.1947, 0.4851, 0.1966, 0.2212, 0.355, 0.2189, 0.3547, 0.22, 0.3525, 0.2222, 0.3529, 0.3378, 0.0659, 0.3403, 0.06549, 0.3412, 0.06751, 0.3387, 0.06795, 0.1237, 0.5201, 0.1073, 0.5242, 0.1037, 0.5048, 0.125, 0.4977, 0.2548, 0.48, 0.2904, 0.4804, 0.2904, 0.5274, 0.245, 0.5274, 0.1757, 0.3894, 0.1559, 0.3862, 0.1695, 0.36, 0.193, 0.3574, 0.1503, 0.4209, 0.1358, 0.4117, 0.1559, 0.3862, 0.1757, 0.3894, 0.1358, 0.4117, 0.1503, 0.4209, 0.1196, 0.4418, 0.1107, 0.4305, 0.1726, 0.519, 0.1478, 0.5182, 0.1528, 0.4898, 0.1817, 0.4837, 0.1966, 0.5212, 0.1726, 0.519, 0.1817, 0.4837, 0.2074, 0.4809, 0.2194, 0.5239, 0.1966, 0.5212, 0.2074, 0.4809, 0.2309, 0.4791, 0.2625, 0.4132, 0.2904, 0.4137, 0.2904, 0.4804, 0.2548, 0.48, 0.2309, 0.4791, 0.2548, 0.48, 0.245, 0.5274, 0.2194, 0.5239, 0.1817, 0.4837, 0.1528, 0.4898, 0.1576, 0.4637, 0.1908, 0.4405, 0.2074, 0.4809, 0.1817, 0.4837, 0.1908, 0.4405, 0.2165, 0.4171, 0.2309, 0.4791, 0.2074, 0.4809, 0.2165, 0.4171, 0.2392, 0.414, 0.2392, 0.414, 0.2625, 0.4132, 0.2548, 0.48, 0.2309, 0.4791, 0.09371, 0.4543, 0.06652, 0.4636, 0.06825, 0.4517, 0.09003, 0.4423, 0.08266, 0.5109, 0.07325, 0.4933, 0.1003, 0.4855, 0.1037, 0.5048, 0.09371, 0.4543, 0.09003, 0.4423, 0.1107, 0.4305, 0.1196, 0.4418, 0.125, 0.4977, 0.1037, 0.5048, 0.1003, 0.4855, 0.1265, 0.4753, 0.09214, 0.5286, 0.08266, 0.5109, 0.1037, 0.5048, 0.1073, 0.5242, 0.125, 0.4977, 0.1528, 0.4898, 0.1478, 0.5182, 0.1237, 0.5201, 0.1265, 0.4753, 0.1576, 0.4637, 0.1528, 0.4898, 0.125, 0.4977, 0.4479, 0.2203, 0.4438, 0.2394, 0.4285, 0.2348, 0.4278, 0.2124, 0.305, 0.1894, 0.3141, 0.2345, 0.2722, 0.2354, 0.2722, 0.1894, 0.3876, 0.0753, 0.3994, 0.1034, 0.379, 0.1067, 0.3637, 0.07198, 0.3994, 0.1034, 0.4177, 0.1306, 0.4031, 0.1397, 0.379, 0.1067, 0.4328, 0.1616, 0.4031, 0.1397, 0.4177, 0.1306, 0.4419, 0.15, 0.4017, 0.2031, 0.4061, 0.2315, 0.3828, 0.2306, 0.3748, 0.1958, 0.3748, 0.1958, 0.3828, 0.2306, 0.36, 0.2314, 0.3504, 0.1919, 0.3504, 0.1919, 0.36, 0.2314, 0.3385, 0.2328, 0.328, 0.1892, 0.2994, 0.1243, 0.305, 0.1894, 0.2722, 0.1894, 0.2722, 0.1236, 0.3141, 0.2345, 0.305, 0.1894, 0.328, 0.1892, 0.3385, 0.2328, 0.3978, 0.178, 0.4017, 0.2031, 0.3748, 0.1958, 0.3668, 0.1539, 0.3668, 0.1539, 0.3748, 0.1958, 0.3504, 0.1919, 0.3433, 0.1299, 0.3433, 0.1299, 0.3504, 0.1919, 0.328, 0.1892, 0.3221, 0.1258, 0.305, 0.1894, 0.2994, 0.1243, 0.3221, 0.1258, 0.328, 0.1892, 0.4823, 0.1716, 0.4839, 0.1836, 0.4578, 0.1742, 0.4616, 0.162, 0.4519, 0.2012, 0.4775, 0.2095, 0.4677, 0.2269, 0.4479, 0.2203, 0.4419, 0.15, 0.4616, 0.162, 0.4578, 0.1742, 0.4328, 0.1616, 0.4519, 0.2012, 0.4479, 0.2203, 0.4278, 0.2124, 0.427, 0.1903, 0.4479, 0.2203, 0.4677, 0.2269, 0.4578, 0.2443, 0.4438, 0.2394, 0.4061, 0.2315, 0.4017, 0.2031, 0.4278, 0.2124, 0.4285, 0.2348, 0.4017, 0.2031, 0.3978, 0.178, 0.427, 0.1903, 0.4278, 0.2124, 0.193, 0.3574, 0.2171, 0.3533, 0.1943, 0.3939, 0.1757, 0.3894, 0.1503, 0.4209, 0.1757, 0.3894, 0.1943, 0.3939, 0.1629, 0.4301, 0.09667, 0.4653, 0.09371, 0.4543, 0.1196, 0.4418, 0.127, 0.4527, 0.127, 0.4527, 0.1196, 0.4418, 0.1503, 0.4209, 0.1629, 0.4301, 0.06652, 0.4636, 0.09371, 0.4543, 0.09667, 0.4653, 0.06499, 0.4744, 0.3628, 0.1094, 0.3431, 0.06585, 0.3637, 0.07198, 0.379, 0.1067, 0.3628, 0.1094, 0.379, 0.1067, 0.4031, 0.1397, 0.3923, 0.1468, 0.4328, 0.1616, 0.4578, 0.1742, 0.4554, 0.183, 0.4264, 0.1702, 0.4031, 0.1397, 0.4328, 0.1616, 0.4264, 0.1702, 0.3923, 0.1468, 0.4554, 0.183, 0.4578, 0.1742, 0.4839, 0.1836, 0.4856, 0.1925, 0.2407, 0.3587, 0.2407, 0.3564, 0.2643, 0.3578, 0.2642, 0.36, 0.2642, 0.36, 0.2643, 0.3578, 0.2904, 0.3581, 0.2904, 0.3603, 0.3005, 0.07179, 0.3006, 0.06956, 0.3228, 0.0689, 0.3227, 0.07115, 0.2171, 0.3533, 0.2189, 0.3547, 0.1965, 0.3942, 0.1943, 0.3939, 0.1943, 0.3939, 0.1965, 0.3942, 0.1648, 0.4312, 0.1629, 0.4301, 0.127, 0.4527, 0.1282, 0.4544, 0.09716, 0.4673, 0.09667, 0.4653, 0.1629, 0.4301, 0.1648, 0.4312, 0.1282, 0.4544, 0.127, 0.4527, 0.09667, 0.4653, 0.09716, 0.4673, 0.06453, 0.4766, 0.06499, 0.4744, 0.3628, 0.1094, 0.3606, 0.1096, 0.3412, 0.06751, 0.3431, 0.06585, 0.3923, 0.1468, 0.3905, 0.1478, 0.3606, 0.1096, 0.3628, 0.1094, 0.4554, 0.183, 0.4549, 0.1851, 0.4251, 0.1718, 0.4264, 0.1702, 0.4264, 0.1702, 0.4251, 0.1718, 0.3905, 0.1478, 0.3923, 0.1468, 0.4856, 0.1925, 0.4861, 0.1947, 0.4549, 0.1851, 0.4554, 0.183, 0.2182, 0.3512, 0.22, 0.3525, 0.2189, 0.3547, 0.2171, 0.3533, 0.3431, 0.06585, 0.3412, 0.06751, 0.3403, 0.06549, 0.3421, 0.06382, 0.1773, 0.3269, 0.193, 0.3574, 0.1695, 0.36, 0.1633, 0.3313, 0.3876, 0.0753, 0.3637, 0.07198, 0.3811, 0.04063, 0.3954, 0.04574, 0.1891, 0.3236, 0.2171, 0.3533, 0.193, 0.3574, 0.1773, 0.3269, 0.3637, 0.07198, 0.3431, 0.06585, 0.3692, 0.03646, 0.3811, 0.04063, 0.1891, 0.3236, 0.1908, 0.3231, 0.2182, 0.3512, 0.2171, 0.3533, 0.3431, 0.06585, 0.3421, 0.06382, 0.3671, 0.03579, 0.3692, 0.03646, 0.1633, 0.3313, 0.1629, 0.3291, 0.1764, 0.3249, 0.1773, 0.3269, 0.3811, 0.04063, 0.3822, 0.0387, 0.396, 0.04359, 0.3954, 0.04574, 0.1773, 0.3269, 0.1764, 0.3249, 0.1877, 0.3224, 0.1891, 0.3236, 0.3692, 0.03646, 0.3707, 0.0348, 0.3822, 0.0387, 0.3811, 0.04063, 0.1891, 0.3236, 0.1877, 0.3224, 0.1894, 0.3222, 0.1908, 0.3231, 0.3671, 0.03579, 0.3686, 0.03409, 0.3707, 0.0348, 0.3692, 0.03646, 0.1464, 0.3624, 0.1695, 0.36, 0.1559, 0.3862, 0.1375, 0.384, 0.1559, 0.3862, 0.1358, 0.4117, 0.1218, 0.4035, 0.1375, 0.384, 0.1218, 0.4035, 0.1358, 0.4117, 0.1107, 0.4305, 0.1021, 0.4207, 0.09003, 0.4423, 0.06825, 0.4517, 0.06954, 0.4411, 0.08638, 0.4318, 0.09003, 0.4423, 0.08638, 0.4318, 0.1021, 0.4207, 0.1107, 0.4305, 0.3994, 0.1034, 0.3876, 0.0753, 0.4109, 0.07909, 0.4181, 0.1007, 0.4319, 0.1224, 0.4177, 0.1306, 0.3994, 0.1034, 0.4181, 0.1007, 0.4419, 0.15, 0.4177, 0.1306, 0.4319, 0.1224, 0.4504, 0.1402, 0.481, 0.1609, 0.4823, 0.1716, 0.4616, 0.162, 0.4652, 0.1515, 0.4504, 0.1402, 0.4652, 0.1515, 0.4616, 0.162, 0.4419, 0.15, 0.1491, 0.336, 0.1633, 0.3313, 0.1695, 0.36, 0.1464, 0.3624, 0.3876, 0.0753, 0.3954, 0.04574, 0.4102, 0.05139, 0.4109, 0.07909, 0.1491, 0.336, 0.1496, 0.3341, 0.1629, 0.3291, 0.1633, 0.3313, 0.3954, 0.04574, 0.396, 0.04359, 0.4101, 0.04916, 0.4102, 0.05139, 0.1375, 0.384, 0.135, 0.3836, 0.144, 0.3625, 0.1464, 0.3624, 0.1218, 0.4035, 0.1195, 0.4024, 0.135, 0.3836, 0.1375, 0.384, 0.1021, 0.4207, 0.1004, 0.4191, 0.1195, 0.4024, 0.1218, 0.4035, 0.06954, 0.4411, 0.06979, 0.4389, 0.08546, 0.4298, 0.08638, 0.4318, 0.08638, 0.4318, 0.08546, 0.4298, 0.1004, 0.4191, 0.1021, 0.4207, 0.4109, 0.07909, 0.4131, 0.07948, 0.4203, 0.1004, 0.4181, 0.1007, 0.4181, 0.1007, 0.4203, 0.1004, 0.4339, 0.1213, 0.4319, 0.1224, 0.4319, 0.1224, 0.4339, 0.1213, 0.4519, 0.1385, 0.4504, 0.1402, 0.4652, 0.1515, 0.4659, 0.1493, 0.4808, 0.1586, 0.481, 0.1609, 0.4504, 0.1402, 0.4519, 0.1385, 0.4659, 0.1493, 0.4652, 0.1515, 0.1464, 0.3624, 0.144, 0.3625, 0.1474, 0.3364, 0.1491, 0.336, 0.4102, 0.05139, 0.4122, 0.0522, 0.4131, 0.07948, 0.4109, 0.07909, 0.1491, 0.336, 0.1474, 0.3364, 0.148, 0.3347, 0.1496, 0.3341, 0.4101, 0.04916, 0.4122, 0.04996, 0.4122, 0.0522, 0.4102, 0.05139, 0.01698, 0.4898, 0.06542, 0.4785, 0.07325, 0.4933, 0.02521, 0.5053, 0.533, 0.2083, 0.5243, 0.2228, 0.4775, 0.2095, 0.4851, 0.1966, 0.01698, 0.4898, 0.01627, 0.4885, 0.06453, 0.4766, 0.06542, 0.4785, 0.4851, 0.1966, 0.4861, 0.1947, 0.534, 0.2062, 0.533, 0.2083, 0.06652, 0.4636, 0.02796, 0.4749, 0.03708, 0.4639, 0.06825, 0.4517, 0.07325, 0.4933, 0.08266, 0.5109, 0.03527, 0.5235, 0.02521, 0.5053, 0.08266, 0.5109, 0.09214, 0.5286, 0.04549, 0.5414, 0.03527, 0.5235, 0.5131, 0.1825, 0.522, 0.1939, 0.4839, 0.1836, 0.4823, 0.1716, 0.5136, 0.2413, 0.4677, 0.2269, 0.4775, 0.2095, 0.5243, 0.2228, 0.5029, 0.2596, 0.4578, 0.2443, 0.4677, 0.2269, 0.5136, 0.2413, 0.06499, 0.4744, 0.01795, 0.4873, 0.02796, 0.4749, 0.06652, 0.4636, 0.522, 0.1939, 0.5323, 0.2045, 0.4856, 0.1925, 0.4839, 0.1836, 0.06499, 0.4744, 0.06453, 0.4766, 0.01627, 0.4885, 0.01795, 0.4873, 0.5323, 0.2045, 0.534, 0.2062, 0.4861, 0.1947, 0.4856, 0.1925, 0.06825, 0.4517, 0.03708, 0.4639, 0.04545, 0.4537, 0.06954, 0.4411, 0.5049, 0.172, 0.5131, 0.1825, 0.4823, 0.1716, 0.481, 0.1609, 0.04545, 0.4537, 0.04691, 0.452, 0.06979, 0.4389, 0.06954, 0.4411, 0.481, 0.1609, 0.4808, 0.1586, 0.5035, 0.1702, 0.5049, 0.172, 0.02521, 0.5053, 0.02303, 0.5057, 0.01527, 0.4899, 0.01698, 0.4898, 0.533, 0.2083, 0.5351, 0.2088, 0.5265, 0.2234, 0.5243, 0.2228, 0.01698, 0.4898, 0.01527, 0.4899, 0.01489, 0.4886, 0.01627, 0.4885, 0.534, 0.2062, 0.5362, 0.2064, 0.5351, 0.2088, 0.533, 0.2083, 0.02796, 0.4749, 0.02582, 0.4754, 0.0349, 0.4646, 0.03708, 0.4639, 0.03527, 0.5235, 0.0331, 0.5241, 0.02303, 0.5057, 0.02521, 0.5053, 0.04549, 0.5414, 0.04368, 0.5422, 0.0331, 0.5241, 0.03527, 0.5235, 0.5131, 0.1825, 0.5152, 0.1832, 0.5242, 0.1945, 0.522, 0.1939, 0.5243, 0.2228, 0.5265, 0.2234, 0.5157, 0.2419, 0.5136, 0.2413, 0.5136, 0.2413, 0.5157, 0.2419, 0.5049, 0.2603, 0.5029, 0.2596, 0.01795, 0.4873, 0.0161, 0.4877, 0.02582, 0.4754, 0.02796, 0.4749, 0.522, 0.1939, 0.5242, 0.1945, 0.5344, 0.2049, 0.5323, 0.2045, 0.01627, 0.4885, 0.01489, 0.4886, 0.0161, 0.4877, 0.01795, 0.4873, 0.5323, 0.2045, 0.5344, 0.2049, 0.5362, 0.2064, 0.534, 0.2062, 0.03708, 0.4639, 0.0349, 0.4646, 0.04355, 0.4548, 0.04545, 0.4537, 0.5049, 0.172, 0.507, 0.173, 0.5152, 0.1832, 0.5131, 0.1825, 0.04545, 0.4537, 0.04355, 0.4548, 0.04508, 0.4532, 0.04691, 0.452, 0.5035, 0.1702, 0.5056, 0.1712, 0.507, 0.173, 0.5049, 0.172, 0.1719, 0.5222, 0.1472, 0.5217, 0.1478, 0.5182, 0.1726, 0.519, 0.2186, 0.527, 0.1959, 0.5244, 0.1966, 0.5212, 0.2194, 0.5239, 0.1959, 0.5244, 0.1719, 0.5222, 0.1726, 0.519, 0.1966, 0.5212, 0.239, 0.5322, 0.2186, 0.527, 0.2194, 0.5239, 0.245, 0.5274, 0.2509, 0.5369, 0.257, 0.5464, 0.249, 0.5465, 0.2413, 0.5349, 0.1073, 0.5242, 0.1237, 0.5201, 0.1235, 0.5246, 0.108, 0.5278, 0.09402, 0.5317, 0.09214, 0.5286, 0.1073, 0.5242, 0.108, 0.5278, 0.1235, 0.5246, 0.1237, 0.5201, 0.1478, 0.5182, 0.1472, 0.5217, 0.4061, 0.2315, 0.4066, 0.235, 0.3835, 0.2339, 0.3828, 0.2306, 0.36, 0.2314, 0.3606, 0.2344, 0.3391, 0.2356, 0.3385, 0.2328, 0.3828, 0.2306, 0.3835, 0.2339, 0.3606, 0.2344, 0.36, 0.2314, 0.3385, 0.2328, 0.3391, 0.2356, 0.3192, 0.2383, 0.3141, 0.2345, 0.3192, 0.2383, 0.3178, 0.2413, 0.3092, 0.2433, 0.3141, 0.2345, 0.4285, 0.2391, 0.4285, 0.2348, 0.4438, 0.2394, 0.443, 0.2428, 0.4438, 0.2394, 0.4578, 0.2443, 0.4559, 0.2475, 0.443, 0.2428, 0.4061, 0.2315, 0.4285, 0.2348, 0.4285, 0.2391, 0.4066, 0.235, 0.09214, 0.5286, 0.09402, 0.5317, 0.04762, 0.5441, 0.04549, 0.5414, 0.5007, 0.2631, 0.4559, 0.2475, 0.4578, 0.2443, 0.5029, 0.2596, 0.04762, 0.5441, 0.04601, 0.5448, 0.04368, 0.5422, 0.04549, 0.5414, 0.5029, 0.2596, 0.5049, 0.2603, 0.5028, 0.2639, 0.5007, 0.2631, 0.1719, 0.5222, 0.1713, 0.5244, 0.1467, 0.524, 0.1472, 0.5217, 0.2186, 0.527, 0.2179, 0.5291, 0.1952, 0.5265, 0.1959, 0.5244, 0.1959, 0.5244, 0.1952, 0.5265, 0.1713, 0.5244, 0.1719, 0.5222, 0.239, 0.5322, 0.2369, 0.5342, 0.2179, 0.5291, 0.2186, 0.527, 0.2472, 0.5468, 0.2382, 0.5352, 0.2413, 0.5349, 0.249, 0.5465, 0.1235, 0.5246, 0.1234, 0.5269, 0.1084, 0.5301, 0.108, 0.5278, 0.108, 0.5278, 0.1084, 0.5301, 0.09504, 0.5336, 0.09402, 0.5317, 0.1472, 0.5217, 0.1467, 0.524, 0.1234, 0.5269, 0.1235, 0.5246, 0.4066, 0.235, 0.4069, 0.2372, 0.3839, 0.2361, 0.3835, 0.2339, 0.3606, 0.2344, 0.3611, 0.2366, 0.3396, 0.2378, 0.3391, 0.2356, 0.3835, 0.2339, 0.3839, 0.2361, 0.3611, 0.2366, 0.3606, 0.2344, 0.3391, 0.2356, 0.3396, 0.2378, 0.321, 0.2396, 0.3192, 0.2383, 0.3192, 0.2383, 0.321, 0.2396, 0.3203, 0.2408, 0.3178, 0.2413, 0.443, 0.2428, 0.4426, 0.245, 0.4286, 0.2413, 0.4285, 0.2391, 0.4559, 0.2475, 0.4549, 0.2494, 0.4426, 0.245, 0.443, 0.2428, 0.4285, 0.2391, 0.4286, 0.2413, 0.4069, 0.2372, 0.4066, 0.235, 0.09402, 0.5317, 0.09504, 0.5336, 0.04868, 0.5455, 0.04762, 0.5441, 0.5007, 0.2631, 0.4996, 0.265, 0.4549, 0.2494, 0.4559, 0.2475, 0.04762, 0.5441, 0.04868, 0.5455, 0.04719, 0.5458, 0.04601, 0.5448, 0.5028, 0.2639, 0.5016, 0.2658, 0.4996, 0.265, 0.5007, 0.2631, 0.257, 0.5464, 0.2509, 0.5369, 0.2904, 0.5369, 0.2904, 0.5465, 0.3043, 0.2544, 0.2722, 0.2549, 0.2722, 0.244, 0.3092, 0.2433, 0.2904, 0.5465, 0.2904, 0.5486, 0.2583, 0.5483, 0.257, 0.5464, 0.3033, 0.2564, 0.2722, 0.2571, 0.2722, 0.2549, 0.3043, 0.2544, 0.257, 0.5464, 0.2583, 0.5483, 0.2504, 0.5479, 0.249, 0.5465, 0.3127, 0.2549, 0.3117, 0.2569, 0.3033, 0.2564, 0.3043, 0.2544, 0.249, 0.5465, 0.2504, 0.5479, 0.2487, 0.5479, 0.2472, 0.5468, 0.3149, 0.2551, 0.3139, 0.2571, 0.3117, 0.2569, 0.3127, 0.2549, 0.2258, 0.3464, 0.2417, 0.3497, 0.2411, 0.3542, 0.2233, 0.3508, 0.01688, 0.5081, 0.01002, 0.4912, 0.01385, 0.4903, 0.02095, 0.5065, 0.2233, 0.3508, 0.2211, 0.3504, 0.2234, 0.3459, 0.2258, 0.3464, 0.01002, 0.4912, 0.01017, 0.4878, 0.014, 0.4883, 0.01385, 0.4903, 0.1708, 0.5311, 0.1471, 0.5309, 0.1468, 0.5263, 0.171, 0.5266, 0.2157, 0.5354, 0.194, 0.533, 0.1947, 0.5286, 0.217, 0.5312, 0.194, 0.533, 0.1708, 0.5311, 0.171, 0.5266, 0.1947, 0.5286, 0.2334, 0.541, 0.2157, 0.5354, 0.217, 0.5312, 0.2354, 0.5368, 0.2584, 0.5506, 0.2904, 0.5508, 0.2904, 0.5552, 0.2584, 0.5551, 0.1296, 0.38, 0.1376, 0.3596, 0.1418, 0.3614, 0.1332, 0.3824, 0.1138, 0.3981, 0.1296, 0.38, 0.1332, 0.3824, 0.1175, 0.401, 0.09559, 0.4144, 0.1138, 0.3981, 0.1175, 0.401, 0.09867, 0.4176, 0.2417, 0.3497, 0.2645, 0.351, 0.2644, 0.3555, 0.2411, 0.3542, 0.066, 0.4335, 0.08122, 0.4245, 0.08395, 0.4281, 0.06852, 0.4372, 0.02024, 0.4717, 0.02974, 0.4603, 0.03314, 0.4631, 0.02394, 0.4741, 0.08122, 0.4245, 0.09559, 0.4144, 0.09867, 0.4176, 0.08395, 0.4281, 0.02739, 0.5275, 0.01688, 0.5081, 0.02095, 0.5065, 0.03117, 0.5252, 0.1244, 0.5337, 0.1096, 0.5369, 0.1088, 0.5324, 0.1237, 0.5292, 0.1096, 0.5369, 0.09613, 0.5401, 0.0954, 0.5357, 0.1088, 0.5324, 0.1471, 0.5309, 0.1244, 0.5337, 0.1237, 0.5292, 0.1468, 0.5263, 0.03924, 0.5462, 0.02739, 0.5275, 0.03117, 0.5252, 0.04224, 0.5434, 0.1608, 0.3228, 0.1752, 0.3185, 0.176, 0.3228, 0.1622, 0.327, 0.1752, 0.3185, 0.1878, 0.3163, 0.1877, 0.3205, 0.176, 0.3228, 0.01106, 0.4845, 0.02024, 0.4717, 0.02394, 0.4741, 0.01473, 0.4865, 0.1878, 0.3163, 0.1907, 0.3167, 0.1898, 0.3206, 0.1877, 0.3205, 0.2214, 0.3443, 0.2234, 0.3459, 0.2211, 0.3504, 0.2192, 0.3489, 0.01473, 0.4865, 0.014, 0.4883, 0.01017, 0.4878, 0.01106, 0.4845, 0.1934, 0.3178, 0.2214, 0.3443, 0.2192, 0.3489, 0.1916, 0.3214, 0.1376, 0.3596, 0.1425, 0.3327, 0.1459, 0.3351, 0.1418, 0.3614, 0.1916, 0.3214, 0.1898, 0.3206, 0.1907, 0.3167, 0.1934, 0.3178, 0.1425, 0.3327, 0.1441, 0.3304, 0.1469, 0.3334, 0.1459, 0.3351, 0.02974, 0.4603, 0.03897, 0.4502, 0.04203, 0.4533, 0.03314, 0.4631, 0.1463, 0.3288, 0.1608, 0.3228, 0.1622, 0.327, 0.1486, 0.3323, 0.03897, 0.4502, 0.04107, 0.4483, 0.0438, 0.4517, 0.04203, 0.4533, 0.1486, 0.3323, 0.1469, 0.3334, 0.1441, 0.3304, 0.1463, 0.3288, 0.06852, 0.4372, 0.04574, 0.4503, 0.04332, 0.4466, 0.066, 0.4335, 0.04878, 0.5473, 0.0954, 0.5357, 0.09613, 0.5401, 0.04885, 0.5513, 0.04885, 0.5513, 0.04575, 0.5509, 0.04677, 0.5472, 0.04878, 0.5473, 0.04574, 0.4503, 0.0438, 0.4517, 0.04107, 0.4483, 0.04332, 0.4466, 0.2584, 0.5551, 0.2495, 0.5543, 0.2502, 0.55, 0.2584, 0.5506, 0.04292, 0.5496, 0.03924, 0.5462, 0.04224, 0.5434, 0.04499, 0.5462, 0.2495, 0.5543, 0.247, 0.5536, 0.2483, 0.5496, 0.2502, 0.55, 0.04499, 0.5462, 0.04677, 0.5472, 0.04575, 0.5509, 0.04292, 0.5496, 0.2447, 0.5524, 0.2342, 0.5414, 0.2366, 0.5376, 0.2465, 0.5486, 0.2465, 0.5486, 0.2483, 0.5496, 0.247, 0.5536, 0.2447, 0.5524, 0.2411, 0.3542, 0.2407, 0.3564, 0.2222, 0.3529, 0.2233, 0.3508, 0.2258, 0.3464, 0.2269, 0.3444, 0.2421, 0.3474, 0.2417, 0.3497, 0.2233, 0.3508, 0.2222, 0.3529, 0.22, 0.3525, 0.2211, 0.3504, 0.2234, 0.3459, 0.2244, 0.3439, 0.2269, 0.3444, 0.2258, 0.3464, 0.1468, 0.5263, 0.1467, 0.524, 0.1713, 0.5244, 0.171, 0.5266, 0.1947, 0.5286, 0.1952, 0.5265, 0.2179, 0.5291, 0.217, 0.5312, 0.2584, 0.5506, 0.2583, 0.5483, 0.2904, 0.5486, 0.2904, 0.5508, 0.1332, 0.3824, 0.135, 0.3836, 0.1195, 0.4024, 0.1175, 0.401, 0.1175, 0.401, 0.1195, 0.4024, 0.1004, 0.4191, 0.09867, 0.4176, 0.2644, 0.3555, 0.2643, 0.3578, 0.2407, 0.3564, 0.2411, 0.3542, 0.09867, 0.4176, 0.1004, 0.4191, 0.08546, 0.4298, 0.08395, 0.4281, 0.1088, 0.5324, 0.1084, 0.5301, 0.1234, 0.5269, 0.1237, 0.5292, 0.0954, 0.5357, 0.09504, 0.5336, 0.1084, 0.5301, 0.1088, 0.5324, 0.03117, 0.5252, 0.0331, 0.5241, 0.04368, 0.5422, 0.04224, 0.5434, 0.176, 0.3228, 0.1764, 0.3249, 0.1629, 0.3291, 0.1622, 0.327, 0.1708, 0.5311, 0.1707, 0.5334, 0.1472, 0.5332, 0.1471, 0.5309, 0.2157, 0.5354, 0.2151, 0.5376, 0.1937, 0.5352, 0.194, 0.533, 0.1296, 0.38, 0.1279, 0.3788, 0.1356, 0.3587, 0.1376, 0.3596, 0.1138, 0.3981, 0.1121, 0.3967, 0.1279, 0.3788, 0.1296, 0.38, 0.2417, 0.3497, 0.2421, 0.3474, 0.2646, 0.3488, 0.2645, 0.351, 0.066, 0.4335, 0.06475, 0.4317, 0.07988, 0.4227, 0.08122, 0.4245, 0.08122, 0.4245, 0.07988, 0.4227, 0.09408, 0.4127, 0.09559, 0.4144, 0.02739, 0.5275, 0.02553, 0.5287, 0.01486, 0.5088, 0.01688, 0.5081, 0.1096, 0.5369, 0.1101, 0.5391, 0.09649, 0.5423, 0.09613, 0.5401, 0.1471, 0.5309, 0.1472, 0.5332, 0.1248, 0.5359, 0.1244, 0.5337, 0.03924, 0.5462, 0.03774, 0.5476, 0.02553, 0.5287, 0.02739, 0.5275, 0.02394, 0.4741, 0.02582, 0.4754, 0.0161, 0.4877, 0.01473, 0.4865, 0.1752, 0.3185, 0.1748, 0.3163, 0.1878, 0.3143, 0.1878, 0.3163, 0.01106, 0.4845, 0.009344, 0.4836, 0.01841, 0.4705, 0.02024, 0.4717, 0.2646, 0.3488, 0.2904, 0.3491, 0.2904, 0.3514, 0.2645, 0.351, 0.2211, 0.3504, 0.22, 0.3525, 0.2182, 0.3512, 0.2192, 0.3489, 0.2214, 0.3443, 0.2224, 0.3423, 0.2244, 0.3439, 0.2234, 0.3459, 0.01017, 0.4878, 0.008316, 0.4875, 0.009344, 0.4836, 0.01106, 0.4845, 0.2192, 0.3489, 0.2182, 0.3512, 0.1908, 0.3231, 0.1916, 0.3214, 0.1934, 0.3178, 0.1943, 0.316, 0.2224, 0.3423, 0.2214, 0.3443, 0.1376, 0.3596, 0.1356, 0.3587, 0.1408, 0.3316, 0.1425, 0.3327, 0.1469, 0.3334, 0.148, 0.3347, 0.1474, 0.3364, 0.1459, 0.3351, 0.1425, 0.3327, 0.1408, 0.3316, 0.1426, 0.3289, 0.1441, 0.3304, 0.1907, 0.3167, 0.1912, 0.3146, 0.1943, 0.316, 0.1934, 0.3178, 0.1916, 0.3214, 0.1908, 0.3231, 0.1894, 0.3222, 0.1898, 0.3206, 0.1608, 0.3228, 0.16, 0.3207, 0.1748, 0.3163, 0.1752, 0.3185, 0.1877, 0.3205, 0.1877, 0.3224, 0.1764, 0.3249, 0.176, 0.3228, 0.1898, 0.3206, 0.1894, 0.3222, 0.1877, 0.3224, 0.1877, 0.3205, 0.1878, 0.3163, 0.1878, 0.3143, 0.1912, 0.3146, 0.1907, 0.3167, 0.04203, 0.4533, 0.04355, 0.4548, 0.0349, 0.4646, 0.03314, 0.4631, 0.1622, 0.327, 0.1629, 0.3291, 0.1496, 0.3341, 0.1486, 0.3323, 0.02974, 0.4603, 0.02806, 0.4589, 0.03744, 0.4487, 0.03897, 0.4502, 0.1463, 0.3288, 0.1452, 0.327, 0.16, 0.3207, 0.1608, 0.3228, 0.1486, 0.3323, 0.1496, 0.3341, 0.148, 0.3347, 0.1469, 0.3334, 0.1441, 0.3304, 0.1426, 0.3289, 0.1452, 0.327, 0.1463, 0.3288, 0.1418, 0.3614, 0.144, 0.3625, 0.135, 0.3836, 0.1332, 0.3824, 0.08395, 0.4281, 0.08546, 0.4298, 0.06979, 0.4389, 0.06852, 0.4372, 0.09559, 0.4144, 0.09408, 0.4127, 0.1121, 0.3967, 0.1138, 0.3981, 0.1459, 0.3351, 0.1474, 0.3364, 0.144, 0.3625, 0.1418, 0.3614, 0.06852, 0.4372, 0.06979, 0.4389, 0.04691, 0.452, 0.04574, 0.4503, 0.04332, 0.4466, 0.04211, 0.4448, 0.06475, 0.4317, 0.066, 0.4335, 0.04574, 0.4503, 0.04691, 0.452, 0.04508, 0.4532, 0.0438, 0.4517, 0.04677, 0.5472, 0.04719, 0.5458, 0.04868, 0.5455, 0.04878, 0.5473, 0.04107, 0.4483, 0.0397, 0.4466, 0.04211, 0.4448, 0.04332, 0.4466, 0.01385, 0.4903, 0.01527, 0.4899, 0.02303, 0.5057, 0.02095, 0.5065, 0.01688, 0.5081, 0.01486, 0.5088, 0.008181, 0.4916, 0.01002, 0.4912, 0.014, 0.4883, 0.01489, 0.4886, 0.01527, 0.4899, 0.01385, 0.4903, 0.01002, 0.4912, 0.008181, 0.4916, 0.008316, 0.4875, 0.01017, 0.4878, 0.03314, 0.4631, 0.0349, 0.4646, 0.02582, 0.4754, 0.02394, 0.4741, 0.02095, 0.5065, 0.02303, 0.5057, 0.0331, 0.5241, 0.03117, 0.5252, 0.02024, 0.4717, 0.01841, 0.4705, 0.02806, 0.4589, 0.02974, 0.4603, 0.01473, 0.4865, 0.0161, 0.4877, 0.01489, 0.4886, 0.014, 0.4883, 0.0438, 0.4517, 0.04508, 0.4532, 0.04355, 0.4548, 0.04203, 0.4533, 0.03897, 0.4502, 0.03744, 0.4487, 0.0397, 0.4466, 0.04107, 0.4483, 0.2502, 0.55, 0.2504, 0.5479, 0.2583, 0.5483, 0.2584, 0.5506, 0.04224, 0.5434, 0.04368, 0.5422, 0.04601, 0.5448, 0.04499, 0.5462, 0.04292, 0.5496, 0.04186, 0.5513, 0.03774, 0.5476, 0.03924, 0.5462, 0.04499, 0.5462, 0.04601, 0.5448, 0.04719, 0.5458, 0.04677, 0.5472, 0.04575, 0.5509, 0.04522, 0.5529, 0.04186, 0.5513, 0.04292, 0.5496, 0.171, 0.5266, 0.1713, 0.5244, 0.1952, 0.5265, 0.1947, 0.5286, 0.217, 0.5312, 0.2179, 0.5291, 0.2369, 0.5342, 0.2354, 0.5368, 0.2369, 0.5342, 0.2382, 0.5352, 0.2366, 0.5376, 0.2354, 0.5368, 0.1237, 0.5292, 0.1234, 0.5269, 0.1467, 0.524, 0.1468, 0.5263, 0.194, 0.533, 0.1937, 0.5352, 0.1707, 0.5334, 0.1708, 0.5311, 0.2334, 0.541, 0.2325, 0.543, 0.2151, 0.5376, 0.2157, 0.5354, 0.1244, 0.5337, 0.1248, 0.5359, 0.1101, 0.5391, 0.1096, 0.5369, 0.04878, 0.5473, 0.04868, 0.5455, 0.09504, 0.5336, 0.0954, 0.5357, 0.09613, 0.5401, 0.09649, 0.5423, 0.04888, 0.5533, 0.04885, 0.5513, 0.04885, 0.5513, 0.04888, 0.5533, 0.04522, 0.5529, 0.04575, 0.5509, 0.2437, 0.5543, 0.233, 0.5432, 0.2342, 0.5414, 0.2447, 0.5524, 0.247, 0.5536, 0.2463, 0.5556, 0.2437, 0.5543, 0.2447, 0.5524, 0.2465, 0.5486, 0.2472, 0.5468, 0.2487, 0.5479, 0.2483, 0.5496, 0.2584, 0.5551, 0.2583, 0.5573, 0.2491, 0.5564, 0.2495, 0.5543, 0.2483, 0.5496, 0.2487, 0.5479, 0.2504, 0.5479, 0.2502, 0.55, 0.2495, 0.5543, 0.2491, 0.5564, 0.2463, 0.5556, 0.247, 0.5536, 0.2342, 0.5414, 0.2334, 0.541, 0.2354, 0.5368, 0.2366, 0.5376, 0.2382, 0.5352, 0.2472, 0.5468, 0.2465, 0.5486, 0.2366, 0.5376, 0.233, 0.5432, 0.2325, 0.543, 0.2334, 0.541, 0.2342, 0.5414, 0.2509, 0.5369, 0.245, 0.5274, 0.2904, 0.5274, 0.2904, 0.5369, 0.2382, 0.5352, 0.2369, 0.5342, 0.239, 0.5322, 0.2413, 0.5349, 0.2413, 0.5349, 0.239, 0.5322, 0.245, 0.5274, 0.2509, 0.5369, 0.3203, 0.2408, 0.3149, 0.2551, 0.3127, 0.2549, 0.3178, 0.2413, 0.3127, 0.2549, 0.3043, 0.2544, 0.3092, 0.2433, 0.3178, 0.2413, 0.3005, 0.07179, 0.2994, 0.1243, 0.2722, 0.1236, 0.2722, 0.07075, 0.3006, 0.06956, 0.3005, 0.07179, 0.2722, 0.07075, 0.2722, 0.06853, 0.2644, 0.3555, 0.2645, 0.351, 0.2904, 0.3514, 0.2904, 0.3559, 0.2904, 0.5574, 0.2583, 0.5573, 0.2584, 0.5551, 0.2904, 0.5552, 0.2643, 0.3578, 0.2644, 0.3555, 0.2904, 0.3559, 0.2904, 0.3581, 0.2722, 0.2354, 0.3141, 0.2345, 0.3092, 0.2433, 0.2722, 0.244, 0.3402, 0.3587, 0.3417, 0.414, 0.3184, 0.4132, 0.3167, 0.36, 0.4233, 0.4637, 0.4167, 0.4333, 0.453, 0.4564, 0.4544, 0.4754, 0.2904, 0.4137, 0.2904, 0.3603, 0.3167, 0.36, 0.3184, 0.4132, 0.3846, 0.3962, 0.4167, 0.4333, 0.4233, 0.4637, 0.3901, 0.4405, 0.3417, 0.414, 0.3402, 0.3587, 0.3597, 0.355, 0.3644, 0.4171, 0.3901, 0.4405, 0.3644, 0.4171, 0.3597, 0.355, 0.3846, 0.3962, 0.4544, 0.4754, 0.453, 0.4564, 0.4834, 0.4694, 0.4806, 0.4855, 0.4834, 0.4694, 0.5154, 0.4785, 0.5076, 0.4933, 0.4806, 0.4855, 0.245, 0.1243, 0.2222, 0.1258, 0.2216, 0.07115, 0.2438, 0.07179, 0.1189, 0.1738, 0.1532, 0.1498, 0.1466, 0.178, 0.1174, 0.1903, 0.1466, 0.178, 0.1532, 0.1498, 0.1835, 0.1116, 0.1776, 0.1539, 0.2057, 0.06795, 0.2216, 0.07115, 0.2222, 0.1258, 0.2011, 0.1299, 0.2057, 0.06795, 0.2011, 0.1299, 0.1776, 0.1539, 0.1835, 0.1116, 0.08978, 0.1872, 0.1189, 0.1738, 0.1174, 0.1903, 0.09243, 0.2012, 0.06684, 0.2095, 0.05928, 0.1966, 0.08978, 0.1872, 0.09243, 0.2012, 0.3597, 0.355, 0.3402, 0.3587, 0.3401, 0.3564, 0.3586, 0.3529, 0.2216, 0.07115, 0.2057, 0.06795, 0.2066, 0.0659, 0.2216, 0.0689, 0.3846, 0.3962, 0.3597, 0.355, 0.362, 0.3547, 0.3844, 0.3942, 0.4167, 0.4333, 0.3846, 0.3962, 0.3844, 0.3942, 0.4161, 0.4312, 0.4834, 0.4694, 0.453, 0.4564, 0.4527, 0.4544, 0.4837, 0.4674, 0.453, 0.4564, 0.4167, 0.4333, 0.4161, 0.4312, 0.4527, 0.4544, 0.5154, 0.4785, 0.4834, 0.4694, 0.4837, 0.4674, 0.5163, 0.4766, 0.2057, 0.06795, 0.1835, 0.1116, 0.1838, 0.1096, 0.2032, 0.06751, 0.1835, 0.1116, 0.1532, 0.1498, 0.1539, 0.1478, 0.1838, 0.1096, 0.1189, 0.1738, 0.08978, 0.1872, 0.08946, 0.1851, 0.1192, 0.1718, 0.1532, 0.1498, 0.1189, 0.1738, 0.1192, 0.1718, 0.1539, 0.1478, 0.08978, 0.1872, 0.05928, 0.1966, 0.05823, 0.1947, 0.08946, 0.1851, 0.3597, 0.355, 0.3586, 0.3529, 0.3609, 0.3525, 0.362, 0.3547, 0.2066, 0.0659, 0.2057, 0.06795, 0.2032, 0.06751, 0.2041, 0.06549, 0.4571, 0.5201, 0.4558, 0.4977, 0.4771, 0.5048, 0.4735, 0.5242, 0.326, 0.48, 0.3359, 0.5274, 0.2904, 0.5274, 0.2904, 0.4804, 0.4052, 0.3894, 0.3878, 0.3574, 0.4114, 0.36, 0.4249, 0.3862, 0.4305, 0.4209, 0.4052, 0.3894, 0.4249, 0.3862, 0.445, 0.4117, 0.445, 0.4117, 0.4701, 0.4305, 0.4613, 0.4418, 0.4305, 0.4209, 0.4082, 0.519, 0.3992, 0.4837, 0.428, 0.4898, 0.4331, 0.5182, 0.3842, 0.5213, 0.3735, 0.4809, 0.3992, 0.4837, 0.4082, 0.519, 0.3614, 0.524, 0.35, 0.4791, 0.3735, 0.4809, 0.3842, 0.5213, 0.3184, 0.4132, 0.326, 0.48, 0.2904, 0.4804, 0.2904, 0.4137, 0.35, 0.4791, 0.3614, 0.524, 0.3359, 0.5274, 0.326, 0.48, 0.3992, 0.4837, 0.3901, 0.4405, 0.4233, 0.4637, 0.428, 0.4898, 0.3735, 0.4809, 0.3644, 0.4171, 0.3901, 0.4405, 0.3992, 0.4837, 0.35, 0.4791, 0.3417, 0.414, 0.3644, 0.4171, 0.3735, 0.4809, 0.3417, 0.414, 0.35, 0.4791, 0.326, 0.48, 0.3184, 0.4132, 0.4871, 0.4543, 0.4908, 0.4423, 0.5126, 0.4517, 0.5143, 0.4636, 0.4982, 0.5109, 0.4771, 0.5048, 0.4806, 0.4855, 0.5076, 0.4933, 0.4871, 0.4543, 0.4613, 0.4418, 0.4701, 0.4305, 0.4908, 0.4423, 0.4558, 0.4977, 0.4544, 0.4754, 0.4806, 0.4855, 0.4771, 0.5048, 0.4887, 0.5286, 0.4735, 0.5242, 0.4771, 0.5048, 0.4982, 0.5109, 0.4558, 0.4977, 0.4571, 0.5201, 0.4331, 0.5182, 0.428, 0.4898, 0.4544, 0.4754, 0.4558, 0.4977, 0.428, 0.4898, 0.4233, 0.4637, 0.09645, 0.2203, 0.1165, 0.2124, 0.1158, 0.2348, 0.1005, 0.2394, 0.2393, 0.1894, 0.2722, 0.1894, 0.2722, 0.2354, 0.2302, 0.2345, 0.1568, 0.0753, 0.1807, 0.07198, 0.1653, 0.1067, 0.1449, 0.1034, 0.1449, 0.1034, 0.1653, 0.1067, 0.1413, 0.1397, 0.1266, 0.1306, 0.1116, 0.1616, 0.1025, 0.15, 0.1266, 0.1306, 0.1413, 0.1397, 0.1427, 0.2031, 0.1696, 0.1958, 0.1615, 0.2306, 0.1382, 0.2315, 0.1696, 0.1958, 0.1939, 0.1919, 0.1843, 0.2314, 0.1615, 0.2306, 0.1939, 0.1919, 0.2164, 0.1892, 0.2059, 0.2328, 0.1843, 0.2314, 0.245, 0.1243, 0.2722, 0.1236, 0.2722, 0.1894, 0.2393, 0.1894, 0.2302, 0.2345, 0.2059, 0.2328, 0.2164, 0.1892, 0.2393, 0.1894, 0.1466, 0.178, 0.1776, 0.1539, 0.1696, 0.1958, 0.1427, 0.2031, 0.1776, 0.1539, 0.2011, 0.1299, 0.1939, 0.1919, 0.1696, 0.1958, 0.2011, 0.1299, 0.2222, 0.1258, 0.2164, 0.1892, 0.1939, 0.1919, 0.2393, 0.1894, 0.2164, 0.1892, 0.2222, 0.1258, 0.245, 0.1243, 0.06209, 0.1716, 0.08271, 0.162, 0.08654, 0.1742, 0.06047, 0.1836, 0.09243, 0.2012, 0.09645, 0.2203, 0.0767, 0.2269, 0.06684, 0.2095, 0.1025, 0.15, 0.1116, 0.1616, 0.08654, 0.1742, 0.08271, 0.162, 0.09243, 0.2012, 0.1174, 0.1903, 0.1165, 0.2124, 0.09645, 0.2203, 0.09645, 0.2203, 0.1005, 0.2394, 0.08657, 0.2443, 0.0767, 0.2269, 0.1382, 0.2315, 0.1158, 0.2348, 0.1165, 0.2124, 0.1427, 0.2031, 0.1427, 0.2031, 0.1165, 0.2124, 0.1174, 0.1903, 0.1466, 0.178, 0.3878, 0.3574, 0.4052, 0.3894, 0.3866, 0.3939, 0.3638, 0.3533, 0.4305, 0.4209, 0.4179, 0.4301, 0.3866, 0.3939, 0.4052, 0.3894, 0.4842, 0.4653, 0.4539, 0.4527, 0.4613, 0.4418, 0.4871, 0.4543, 0.4539, 0.4527, 0.4179, 0.4301, 0.4305, 0.4209, 0.4613, 0.4418, 0.5143, 0.4636, 0.5159, 0.4744, 0.4842, 0.4653, 0.4871, 0.4543, 0.1816, 0.1094, 0.1653, 0.1067, 0.1807, 0.07198, 0.2013, 0.06585, 0.1816, 0.1094, 0.1521, 0.1468, 0.1413, 0.1397, 0.1653, 0.1067, 0.1116, 0.1616, 0.118, 0.1702, 0.08896, 0.183, 0.08654, 0.1742, 0.1413, 0.1397, 0.1521, 0.1468, 0.118, 0.1702, 0.1116, 0.1616, 0.08896, 0.183, 0.05875, 0.1925, 0.06047, 0.1836, 0.08654, 0.1742, 0.3402, 0.3587, 0.3167, 0.36, 0.3166, 0.3578, 0.3401, 0.3564, 0.3167, 0.36, 0.2904, 0.3603, 0.2904, 0.3581, 0.3166, 0.3578, 0.2438, 0.07179, 0.2216, 0.07115, 0.2216, 0.0689, 0.2437, 0.06956, 0.3638, 0.3533, 0.3866, 0.3939, 0.3844, 0.3942, 0.362, 0.3547, 0.3866, 0.3939, 0.4179, 0.4301, 0.4161, 0.4312, 0.3844, 0.3942, 0.4539, 0.4527, 0.4842, 0.4653, 0.4837, 0.4674, 0.4527, 0.4544, 0.4179, 0.4301, 0.4539, 0.4527, 0.4527, 0.4544, 0.4161, 0.4312, 0.4842, 0.4653, 0.5159, 0.4744, 0.5163, 0.4766, 0.4837, 0.4674, 0.1816, 0.1094, 0.2013, 0.06585, 0.2032, 0.06751, 0.1838, 0.1096, 0.1521, 0.1468, 0.1816, 0.1094, 0.1838, 0.1096, 0.1539, 0.1478, 0.08896, 0.183, 0.118, 0.1702, 0.1192, 0.1718, 0.08946, 0.1851, 0.118, 0.1702, 0.1521, 0.1468, 0.1539, 0.1478, 0.1192, 0.1718, 0.05875, 0.1925, 0.08896, 0.183, 0.08946, 0.1851, 0.05823, 0.1947, 0.3627, 0.3512, 0.3638, 0.3533, 0.362, 0.3547, 0.3609, 0.3525, 0.2013, 0.06585, 0.2023, 0.06382, 0.2041, 0.06549, 0.2032, 0.06751, 0.4035, 0.3269, 0.4176, 0.3313, 0.4114, 0.36, 0.3878, 0.3574, 0.1568, 0.0753, 0.149, 0.04574, 0.1632, 0.04063, 0.1807, 0.07198, 0.3918, 0.3236, 0.4035, 0.3269, 0.3878, 0.3574, 0.3638, 0.3533, 0.1807, 0.07198, 0.1632, 0.04063, 0.1751, 0.03646, 0.2013, 0.06585, 0.3918, 0.3236, 0.3638, 0.3533, 0.3627, 0.3512, 0.3901, 0.3231, 0.2013, 0.06585, 0.1751, 0.03646, 0.1772, 0.03579, 0.2023, 0.06382, 0.4176, 0.3313, 0.4035, 0.3269, 0.4044, 0.3249, 0.418, 0.3291, 0.1632, 0.04063, 0.149, 0.04574, 0.1484, 0.04359, 0.1621, 0.0387, 0.4035, 0.3269, 0.3918, 0.3236, 0.3931, 0.3224, 0.4044, 0.3249, 0.1751, 0.03646, 0.1632, 0.04063, 0.1621, 0.0387, 0.1737, 0.0348, 0.3918, 0.3236, 0.3901, 0.3231, 0.3915, 0.3222, 0.3931, 0.3224, 0.1772, 0.03579, 0.1751, 0.03646, 0.1737, 0.0348, 0.1758, 0.03409, 0.4345, 0.3624, 0.4434, 0.384, 0.4249, 0.3862, 0.4114, 0.36, 0.4249, 0.3862, 0.4434, 0.384, 0.4591, 0.4035, 0.445, 0.4117, 0.4591, 0.4035, 0.4787, 0.4207, 0.4701, 0.4305, 0.445, 0.4117, 0.4908, 0.4423, 0.4945, 0.4319, 0.5113, 0.4411, 0.5126, 0.4517, 0.4908, 0.4423, 0.4701, 0.4305, 0.4787, 0.4207, 0.4945, 0.4319, 0.1449, 0.1034, 0.1262, 0.1007, 0.1334, 0.07909, 0.1568, 0.0753, 0.1124, 0.1224, 0.1262, 0.1007, 0.1449, 0.1034, 0.1266, 0.1306, 0.1025, 0.15, 0.09393, 0.1402, 0.1124, 0.1224, 0.1266, 0.1306, 0.06331, 0.1609, 0.07914, 0.1515, 0.08271, 0.162, 0.06209, 0.1716, 0.09393, 0.1402, 0.1025, 0.15, 0.08271, 0.162, 0.07914, 0.1515, 0.4317, 0.336, 0.4345, 0.3624, 0.4114, 0.36, 0.4176, 0.3313, 0.1568, 0.0753, 0.1334, 0.07909, 0.1342, 0.05139, 0.149, 0.04574, 0.4317, 0.336, 0.4176, 0.3313, 0.418, 0.3291, 0.4313, 0.3341, 0.149, 0.04574, 0.1342, 0.05139, 0.1342, 0.04916, 0.1484, 0.04359, 0.4434, 0.384, 0.4345, 0.3624, 0.4369, 0.3625, 0.4458, 0.3837, 0.4591, 0.4035, 0.4434, 0.384, 0.4458, 0.3837, 0.4614, 0.4024, 0.4787, 0.4207, 0.4591, 0.4035, 0.4614, 0.4024, 0.4805, 0.4191, 0.5113, 0.4411, 0.4945, 0.4319, 0.4954, 0.4298, 0.5111, 0.439, 0.4945, 0.4319, 0.4787, 0.4207, 0.4805, 0.4191, 0.4954, 0.4298, 0.1334, 0.07909, 0.1262, 0.1007, 0.124, 0.1004, 0.1312, 0.07948, 0.1262, 0.1007, 0.1124, 0.1224, 0.1104, 0.1213, 0.124, 0.1004, 0.1124, 0.1224, 0.09393, 0.1402, 0.09246, 0.1385, 0.1104, 0.1213, 0.07914, 0.1515, 0.06331, 0.1609, 0.06359, 0.1586, 0.07843, 0.1493, 0.09393, 0.1402, 0.07914, 0.1515, 0.07843, 0.1493, 0.09246, 0.1385, 0.4345, 0.3624, 0.4317, 0.336, 0.4335, 0.3364, 0.4369, 0.3625, 0.1342, 0.05139, 0.1334, 0.07909, 0.1312, 0.07948, 0.1321, 0.0522, 0.4317, 0.336, 0.4313, 0.3341, 0.4328, 0.3347, 0.4335, 0.3364, 0.1342, 0.04916, 0.1342, 0.05139, 0.1321, 0.0522, 0.1322, 0.04996, 0.5639, 0.4899, 0.5556, 0.5053, 0.5076, 0.4933, 0.5154, 0.4785, 0.01139, 0.2083, 0.05928, 0.1966, 0.06684, 0.2095, 0.02002, 0.2228, 0.5639, 0.4899, 0.5154, 0.4785, 0.5163, 0.4766, 0.5646, 0.4885, 0.05928, 0.1966, 0.01139, 0.2083, 0.01031, 0.2062, 0.05823, 0.1947, 0.5143, 0.4636, 0.5126, 0.4517, 0.5438, 0.464, 0.5529, 0.4749, 0.5076, 0.4933, 0.5556, 0.5053, 0.5456, 0.5235, 0.4982, 0.5109, 0.4982, 0.5109, 0.5456, 0.5235, 0.5354, 0.5414, 0.4887, 0.5286, 0.03125, 0.1825, 0.06209, 0.1716, 0.06047, 0.1836, 0.02232, 0.1939, 0.03075, 0.2413, 0.02002, 0.2228, 0.06684, 0.2095, 0.0767, 0.2269, 0.0415, 0.2596, 0.03075, 0.2413, 0.0767, 0.2269, 0.08657, 0.2443, 0.5159, 0.4744, 0.5143, 0.4636, 0.5529, 0.4749, 0.5629, 0.4873, 0.02232, 0.1939, 0.06047, 0.1836, 0.05875, 0.1925, 0.01205, 0.2045, 0.5159, 0.4744, 0.5629, 0.4873, 0.5646, 0.4885, 0.5163, 0.4766, 0.01205, 0.2045, 0.05875, 0.1925, 0.05823, 0.1947, 0.01031, 0.2062, 0.5126, 0.4517, 0.5113, 0.4411, 0.5354, 0.4538, 0.5438, 0.464, 0.03941, 0.172, 0.06331, 0.1609, 0.06209, 0.1716, 0.03125, 0.1825, 0.5354, 0.4538, 0.5113, 0.4411, 0.5111, 0.439, 0.5339, 0.4521, 0.06331, 0.1609, 0.03941, 0.172, 0.04083, 0.1702, 0.06359, 0.1586, 0.5556, 0.5053, 0.5639, 0.4899, 0.5656, 0.49, 0.5578, 0.5058, 0.01139, 0.2083, 0.02002, 0.2228, 0.0179, 0.2234, 0.009272, 0.2088, 0.5639, 0.4899, 0.5646, 0.4885, 0.566, 0.4886, 0.5656, 0.49, 0.01031, 0.2062, 0.01139, 0.2083, 0.009272, 0.2088, 0.008181, 0.2064, 0.5529, 0.4749, 0.5438, 0.464, 0.5459, 0.4646, 0.555, 0.4754, 0.5456, 0.5235, 0.5556, 0.5053, 0.5578, 0.5058, 0.5477, 0.5241, 0.5354, 0.5414, 0.5456, 0.5235, 0.5477, 0.5241, 0.5372, 0.5422, 0.03125, 0.1825, 0.02232, 0.1939, 0.02019, 0.1945, 0.02915, 0.1832, 0.02002, 0.2228, 0.03075, 0.2413, 0.02865, 0.2419, 0.0179, 0.2234, 0.03075, 0.2413, 0.0415, 0.2596, 0.03943, 0.2603, 0.02865, 0.2419, 0.5629, 0.4873, 0.5529, 0.4749, 0.555, 0.4754, 0.5647, 0.4877, 0.02232, 0.1939, 0.01205, 0.2045, 0.009997, 0.2049, 0.02019, 0.1945, 0.5646, 0.4885, 0.5629, 0.4873, 0.5647, 0.4877, 0.566, 0.4886, 0.01205, 0.2045, 0.01031, 0.2062, 0.008181, 0.2064, 0.009997, 0.2049, 0.5438, 0.464, 0.5354, 0.4538, 0.5373, 0.4548, 0.5459, 0.4646, 0.03941, 0.172, 0.03125, 0.1825, 0.02915, 0.1832, 0.03736, 0.173, 0.5354, 0.4538, 0.5339, 0.4521, 0.5358, 0.4533, 0.5373, 0.4548, 0.04083, 0.1702, 0.03941, 0.172, 0.03736, 0.173, 0.03879, 0.1712, 0.409, 0.5222, 0.4082, 0.519, 0.4331, 0.5182, 0.4337, 0.5217, 0.3622, 0.527, 0.3614, 0.524, 0.3842, 0.5213, 0.385, 0.5244, 0.385, 0.5244, 0.3842, 0.5213, 0.4082, 0.519, 0.409, 0.5222, 0.3419, 0.5322, 0.3359, 0.5274, 0.3614, 0.524, 0.3622, 0.527, 0.3299, 0.5369, 0.3395, 0.5349, 0.3319, 0.5465, 0.3239, 0.5464, 0.4735, 0.5242, 0.4728, 0.5278, 0.4573, 0.5246, 0.4571, 0.5201, 0.4868, 0.5317, 0.4728, 0.5278, 0.4735, 0.5242, 0.4887, 0.5286, 0.4573, 0.5246, 0.4337, 0.5217, 0.4331, 0.5182, 0.4571, 0.5201, 0.1382, 0.2315, 0.1615, 0.2306, 0.1609, 0.2339, 0.1377, 0.235, 0.1843, 0.2314, 0.2059, 0.2328, 0.2052, 0.2356, 0.1837, 0.2344, 0.1615, 0.2306, 0.1843, 0.2314, 0.1837, 0.2344, 0.1609, 0.2339, 0.2059, 0.2328, 0.2302, 0.2345, 0.2252, 0.2383, 0.2052, 0.2356, 0.2252, 0.2383, 0.2302, 0.2345, 0.2351, 0.2433, 0.2266, 0.2413, 0.1158, 0.2391, 0.1013, 0.2428, 0.1005, 0.2394, 0.1158, 0.2348, 0.1005, 0.2394, 0.1013, 0.2428, 0.08842, 0.2475, 0.08657, 0.2443, 0.1382, 0.2315, 0.1377, 0.235, 0.1158, 0.2391, 0.1158, 0.2348, 0.4887, 0.5286, 0.5354, 0.5414, 0.5332, 0.5441, 0.4868, 0.5317, 0.04364, 0.2631, 0.0415, 0.2596, 0.08657, 0.2443, 0.08842, 0.2475, 0.5332, 0.5441, 0.5354, 0.5414, 0.5372, 0.5422, 0.5348, 0.5448, 0.0415, 0.2596, 0.04364, 0.2631, 0.04158, 0.2639, 0.03943, 0.2603, 0.409, 0.5222, 0.4337, 0.5217, 0.4341, 0.524, 0.4096, 0.5244, 0.3622, 0.527, 0.385, 0.5244, 0.3857, 0.5265, 0.363, 0.5291, 0.385, 0.5244, 0.409, 0.5222, 0.4096, 0.5244, 0.3857, 0.5265, 0.3419, 0.5322, 0.3622, 0.527, 0.363, 0.5291, 0.344, 0.5342, 0.3336, 0.5468, 0.3319, 0.5465, 0.3395, 0.5349, 0.3426, 0.5352, 0.4573, 0.5246, 0.4728, 0.5278, 0.4724, 0.5301, 0.4575, 0.5269, 0.4728, 0.5278, 0.4868, 0.5317, 0.4858, 0.5336, 0.4724, 0.5301, 0.4337, 0.5217, 0.4573, 0.5246, 0.4575, 0.5269, 0.4341, 0.524, 0.1377, 0.235, 0.1609, 0.2339, 0.1604, 0.2361, 0.1374, 0.2372, 0.1837, 0.2344, 0.2052, 0.2356, 0.2048, 0.2378, 0.1833, 0.2366, 0.1609, 0.2339, 0.1837, 0.2344, 0.1833, 0.2366, 0.1604, 0.2361, 0.2052, 0.2356, 0.2252, 0.2383, 0.2234, 0.2396, 0.2048, 0.2378, 0.2252, 0.2383, 0.2266, 0.2413, 0.224, 0.2408, 0.2234, 0.2396, 0.1013, 0.2428, 0.1158, 0.2391, 0.1158, 0.2413, 0.1018, 0.245, 0.08842, 0.2475, 0.1013, 0.2428, 0.1018, 0.245, 0.08949, 0.2494, 0.1158, 0.2391, 0.1377, 0.235, 0.1374, 0.2372, 0.1158, 0.2413, 0.4868, 0.5317, 0.5332, 0.5441, 0.5322, 0.5456, 0.4858, 0.5336, 0.04364, 0.2631, 0.08842, 0.2475, 0.08949, 0.2494, 0.04478, 0.265, 0.5332, 0.5441, 0.5348, 0.5448, 0.5337, 0.5458, 0.5322, 0.5456, 0.04158, 0.2639, 0.04364, 0.2631, 0.04478, 0.265, 0.04273, 0.2658, 0.3239, 0.5464, 0.2904, 0.5465, 0.2904, 0.5369, 0.3299, 0.5369, 0.24, 0.2544, 0.2351, 0.2433, 0.2722, 0.244, 0.2722, 0.2549, 0.2904, 0.5465, 0.3239, 0.5464, 0.3225, 0.5483, 0.2904, 0.5486, 0.2411, 0.2564, 0.24, 0.2544, 0.2722, 0.2549, 0.2722, 0.2571, 0.3239, 0.5464, 0.3319, 0.5465, 0.3304, 0.5479, 0.3225, 0.5483, 0.2317, 0.2549, 0.24, 0.2544, 0.2411, 0.2564, 0.2327, 0.2569, 0.3319, 0.5465, 0.3336, 0.5468, 0.3321, 0.5479, 0.3304, 0.5479, 0.2295, 0.2551, 0.2317, 0.2549, 0.2327, 0.2569, 0.2305, 0.2571, 0.3551, 0.3464, 0.3575, 0.3508, 0.3398, 0.3542, 0.3392, 0.3497, 0.564, 0.5081, 0.5599, 0.5065, 0.567, 0.4903, 0.5708, 0.4912, 0.3575, 0.3508, 0.3551, 0.3464, 0.3575, 0.3459, 0.3598, 0.3504, 0.5708, 0.4912, 0.567, 0.4903, 0.5668, 0.4883, 0.5707, 0.4878, 0.4101, 0.5312, 0.4098, 0.5266, 0.434, 0.5263, 0.4338, 0.5309, 0.3651, 0.5354, 0.3638, 0.5312, 0.3861, 0.5286, 0.3868, 0.533, 0.3868, 0.533, 0.3861, 0.5286, 0.4098, 0.5266, 0.4101, 0.5312, 0.3474, 0.541, 0.3455, 0.5368, 0.3638, 0.5312, 0.3651, 0.5354, 0.3224, 0.5506, 0.3225, 0.5551, 0.2904, 0.5552, 0.2904, 0.5508, 0.4512, 0.38, 0.4477, 0.3824, 0.4391, 0.3614, 0.4432, 0.3596, 0.4671, 0.3981, 0.4633, 0.401, 0.4477, 0.3824, 0.4512, 0.38, 0.4853, 0.4144, 0.4822, 0.4176, 0.4633, 0.401, 0.4671, 0.3981, 0.3392, 0.3497, 0.3398, 0.3542, 0.3165, 0.3555, 0.3163, 0.351, 0.5149, 0.4336, 0.5123, 0.4372, 0.4969, 0.4281, 0.4996, 0.4245, 0.5606, 0.4717, 0.5569, 0.4742, 0.5477, 0.4632, 0.5511, 0.4603, 0.4996, 0.4245, 0.4969, 0.4281, 0.4822, 0.4176, 0.4853, 0.4144, 0.5535, 0.5275, 0.5497, 0.5253, 0.5599, 0.5065, 0.564, 0.5081, 0.4564, 0.5337, 0.4572, 0.5292, 0.472, 0.5324, 0.4712, 0.5369, 0.4712, 0.5369, 0.472, 0.5324, 0.4855, 0.5357, 0.4847, 0.5401, 0.4338, 0.5309, 0.434, 0.5263, 0.4572, 0.5292, 0.4564, 0.5337, 0.5416, 0.5463, 0.5386, 0.5435, 0.5497, 0.5253, 0.5535, 0.5275, 0.4201, 0.3228, 0.4187, 0.327, 0.4048, 0.3228, 0.4057, 0.3185, 0.4057, 0.3185, 0.4048, 0.3228, 0.3931, 0.3205, 0.3931, 0.3164, 0.5698, 0.4846, 0.5661, 0.4866, 0.5569, 0.4742, 0.5606, 0.4717, 0.3931, 0.3164, 0.3931, 0.3205, 0.3911, 0.3206, 0.3902, 0.3167, 0.3594, 0.3443, 0.3617, 0.3489, 0.3598, 0.3504, 0.3575, 0.3459, 0.5661, 0.4866, 0.5698, 0.4846, 0.5707, 0.4878, 0.5668, 0.4883, 0.3875, 0.3178, 0.3893, 0.3214, 0.3617, 0.3489, 0.3594, 0.3443, 0.4432, 0.3596, 0.4391, 0.3614, 0.435, 0.3352, 0.4383, 0.3328, 0.3893, 0.3214, 0.3875, 0.3178, 0.3902, 0.3167, 0.3911, 0.3206, 0.4383, 0.3328, 0.435, 0.3352, 0.434, 0.3334, 0.4368, 0.3304, 0.5511, 0.4603, 0.5477, 0.4632, 0.5388, 0.4533, 0.5419, 0.4502, 0.4345, 0.3288, 0.4323, 0.3324, 0.4187, 0.327, 0.4201, 0.3228, 0.5419, 0.4502, 0.5388, 0.4533, 0.537, 0.4517, 0.5398, 0.4484, 0.4323, 0.3324, 0.4345, 0.3288, 0.4368, 0.3304, 0.434, 0.3334, 0.5123, 0.4372, 0.5149, 0.4336, 0.5375, 0.4467, 0.5351, 0.4503, 0.5321, 0.5474, 0.532, 0.5513, 0.4847, 0.5401, 0.4855, 0.5357, 0.532, 0.5513, 0.5321, 0.5474, 0.5341, 0.5472, 0.5351, 0.5509, 0.5351, 0.4503, 0.5375, 0.4467, 0.5398, 0.4484, 0.537, 0.4517, 0.3225, 0.5551, 0.3224, 0.5506, 0.3306, 0.55, 0.3313, 0.5543, 0.5379, 0.5496, 0.5359, 0.5462, 0.5386, 0.5435, 0.5416, 0.5463, 0.3313, 0.5543, 0.3306, 0.55, 0.3326, 0.5496, 0.3338, 0.5536, 0.5359, 0.5462, 0.5379, 0.5496, 0.5351, 0.5509, 0.5341, 0.5472, 0.3361, 0.5524, 0.3343, 0.5486, 0.3443, 0.5376, 0.3467, 0.5414, 0.3343, 0.5486, 0.3361, 0.5524, 0.3338, 0.5536, 0.3326, 0.5496, 0.3398, 0.3542, 0.3575, 0.3508, 0.3586, 0.3529, 0.3401, 0.3564, 0.3551, 0.3464, 0.3392, 0.3497, 0.3388, 0.3474, 0.354, 0.3444, 0.3575, 0.3508, 0.3598, 0.3504, 0.3609, 0.3525, 0.3586, 0.3529, 0.3575, 0.3459, 0.3551, 0.3464, 0.354, 0.3444, 0.3565, 0.3439, 0.434, 0.5263, 0.4098, 0.5266, 0.4096, 0.5244, 0.4341, 0.524, 0.3861, 0.5286, 0.3638, 0.5312, 0.363, 0.5291, 0.3857, 0.5265, 0.3224, 0.5506, 0.2904, 0.5508, 0.2904, 0.5486, 0.3225, 0.5483, 0.4477, 0.3824, 0.4633, 0.401, 0.4614, 0.4024, 0.4458, 0.3837, 0.4633, 0.401, 0.4822, 0.4176, 0.4805, 0.4191, 0.4614, 0.4024, 0.3165, 0.3555, 0.3398, 0.3542, 0.3401, 0.3564, 0.3166, 0.3578, 0.4822, 0.4176, 0.4969, 0.4281, 0.4954, 0.4298, 0.4805, 0.4191, 0.472, 0.5324, 0.4572, 0.5292, 0.4575, 0.5269, 0.4724, 0.5301, 0.4855, 0.5357, 0.472, 0.5324, 0.4724, 0.5301, 0.4858, 0.5336, 0.5497, 0.5253, 0.5386, 0.5435, 0.5372, 0.5422, 0.5477, 0.5241, 0.4048, 0.3228, 0.4187, 0.327, 0.418, 0.3291, 0.4044, 0.3249, 0.4101, 0.5312, 0.4338, 0.5309, 0.4337, 0.5332, 0.4102, 0.5334, 0.3651, 0.5354, 0.3868, 0.533, 0.3871, 0.5352, 0.3658, 0.5376, 0.4512, 0.38, 0.4432, 0.3596, 0.4453, 0.3588, 0.453, 0.3788, 0.4671, 0.3981, 0.4512, 0.38, 0.453, 0.3788, 0.4688, 0.3967, 0.3392, 0.3497, 0.3163, 0.351, 0.3163, 0.3488, 0.3388, 0.3474, 0.5149, 0.4336, 0.4996, 0.4245, 0.501, 0.4227, 0.5161, 0.4317, 0.4996, 0.4245, 0.4853, 0.4144, 0.4868, 0.4128, 0.501, 0.4227, 0.5535, 0.5275, 0.564, 0.5081, 0.566, 0.5088, 0.5553, 0.5287, 0.4712, 0.5369, 0.4847, 0.5401, 0.4844, 0.5423, 0.4708, 0.5391, 0.4338, 0.5309, 0.4564, 0.5337, 0.4561, 0.536, 0.4337, 0.5332, 0.5416, 0.5463, 0.5535, 0.5275, 0.5553, 0.5287, 0.5431, 0.5477, 0.5569, 0.4742, 0.5661, 0.4866, 0.5647, 0.4877, 0.555, 0.4754, 0.4057, 0.3185, 0.3931, 0.3164, 0.3931, 0.3143, 0.4061, 0.3163, 0.5698, 0.4846, 0.5606, 0.4717, 0.5624, 0.4705, 0.5715, 0.4836, 0.3163, 0.3488, 0.3163, 0.351, 0.2904, 0.3514, 0.2904, 0.3491, 0.3598, 0.3504, 0.3617, 0.3489, 0.3627, 0.3512, 0.3609, 0.3525, 0.3594, 0.3443, 0.3575, 0.3459, 0.3565, 0.3439, 0.3585, 0.3423, 0.5707, 0.4878, 0.5698, 0.4846, 0.5715, 0.4836, 0.5725, 0.4875, 0.3617, 0.3489, 0.3893, 0.3214, 0.3901, 0.3231, 0.3627, 0.3512, 0.3875, 0.3178, 0.3594, 0.3443, 0.3585, 0.3423, 0.3866, 0.316, 0.4432, 0.3596, 0.4383, 0.3328, 0.4401, 0.3316, 0.4453, 0.3588, 0.434, 0.3334, 0.435, 0.3352, 0.4335, 0.3364, 0.4328, 0.3347, 0.4383, 0.3328, 0.4368, 0.3304, 0.4383, 0.3289, 0.4401, 0.3316, 0.3902, 0.3167, 0.3875, 0.3178, 0.3866, 0.316, 0.3897, 0.3146, 0.3893, 0.3214, 0.3911, 0.3206, 0.3915, 0.3222, 0.3901, 0.3231, 0.4201, 0.3228, 0.4057, 0.3185, 0.4061, 0.3163, 0.4208, 0.3207, 0.3931, 0.3205, 0.4048, 0.3228, 0.4044, 0.3249, 0.3931, 0.3224, 0.3911, 0.3206, 0.3931, 0.3205, 0.3931, 0.3224, 0.3915, 0.3222, 0.3931, 0.3164, 0.3902, 0.3167, 0.3897, 0.3146, 0.3931, 0.3143, 0.5388, 0.4533, 0.5477, 0.4632, 0.5459, 0.4646, 0.5373, 0.4548, 0.4187, 0.327, 0.4323, 0.3324, 0.4313, 0.3341, 0.418, 0.3291, 0.5511, 0.4603, 0.5419, 0.4502, 0.5434, 0.4487, 0.5528, 0.4589, 0.4345, 0.3288, 0.4201, 0.3228, 0.4208, 0.3207, 0.4357, 0.327, 0.4323, 0.3324, 0.434, 0.3334, 0.4328, 0.3347, 0.4313, 0.3341, 0.4368, 0.3304, 0.4345, 0.3288, 0.4357, 0.327, 0.4383, 0.3289, 0.4391, 0.3614, 0.4477, 0.3824, 0.4458, 0.3837, 0.4369, 0.3625, 0.4969, 0.4281, 0.5123, 0.4372, 0.5111, 0.439, 0.4954, 0.4298, 0.4853, 0.4144, 0.4671, 0.3981, 0.4688, 0.3967, 0.4868, 0.4128, 0.435, 0.3352, 0.4391, 0.3614, 0.4369, 0.3625, 0.4335, 0.3364, 0.5123, 0.4372, 0.5351, 0.4503, 0.5339, 0.4521, 0.5111, 0.439, 0.5375, 0.4467, 0.5149, 0.4336, 0.5161, 0.4317, 0.5387, 0.4449, 0.5351, 0.4503, 0.537, 0.4517, 0.5358, 0.4533, 0.5339, 0.4521, 0.5341, 0.5472, 0.5321, 0.5474, 0.5322, 0.5456, 0.5337, 0.5458, 0.5398, 0.4484, 0.5375, 0.4467, 0.5387, 0.4449, 0.5411, 0.4467, 0.567, 0.4903, 0.5599, 0.5065, 0.5578, 0.5058, 0.5656, 0.49, 0.564, 0.5081, 0.5708, 0.4912, 0.5727, 0.4916, 0.566, 0.5088, 0.5668, 0.4883, 0.567, 0.4903, 0.5656, 0.49, 0.566, 0.4886, 0.5708, 0.4912, 0.5707, 0.4878, 0.5725, 0.4875, 0.5727, 0.4916, 0.5477, 0.4632, 0.5569, 0.4742, 0.555, 0.4754, 0.5459, 0.4646, 0.5599, 0.5065, 0.5497, 0.5253, 0.5477, 0.5241, 0.5578, 0.5058, 0.5606, 0.4717, 0.5511, 0.4603, 0.5528, 0.4589, 0.5624, 0.4705, 0.5661, 0.4866, 0.5668, 0.4883, 0.566, 0.4886, 0.5647, 0.4877, 0.537, 0.4517, 0.5388, 0.4533, 0.5373, 0.4548, 0.5358, 0.4533, 0.5419, 0.4502, 0.5398, 0.4484, 0.5411, 0.4467, 0.5434, 0.4487, 0.3306, 0.55, 0.3224, 0.5506, 0.3225, 0.5483, 0.3304, 0.5479, 0.5386, 0.5435, 0.5359, 0.5462, 0.5348, 0.5448, 0.5372, 0.5422, 0.5379, 0.5496, 0.5416, 0.5463, 0.5431, 0.5477, 0.539, 0.5513, 0.5359, 0.5462, 0.5341, 0.5472, 0.5337, 0.5458, 0.5348, 0.5448, 0.5351, 0.5509, 0.5379, 0.5496, 0.539, 0.5513, 0.5356, 0.5529, 0.4098, 0.5266, 0.3861, 0.5286, 0.3857, 0.5265, 0.4096, 0.5244, 0.3638, 0.5312, 0.3455, 0.5368, 0.344, 0.5342, 0.363, 0.5291, 0.344, 0.5342, 0.3455, 0.5368, 0.3443, 0.5376, 0.3426, 0.5352, 0.4572, 0.5292, 0.434, 0.5263, 0.4341, 0.524, 0.4575, 0.5269, 0.3868, 0.533, 0.4101, 0.5312, 0.4102, 0.5334, 0.3871, 0.5352, 0.3474, 0.541, 0.3651, 0.5354, 0.3658, 0.5376, 0.3484, 0.543, 0.4564, 0.5337, 0.4712, 0.5369, 0.4708, 0.5391, 0.4561, 0.536, 0.5321, 0.5474, 0.4855, 0.5357, 0.4858, 0.5336, 0.5322, 0.5456, 0.4847, 0.5401, 0.532, 0.5513, 0.532, 0.5533, 0.4844, 0.5423, 0.532, 0.5513, 0.5351, 0.5509, 0.5356, 0.5529, 0.532, 0.5533, 0.3372, 0.5543, 0.3361, 0.5524, 0.3467, 0.5414, 0.3479, 0.5432, 0.3338, 0.5536, 0.3361, 0.5524, 0.3372, 0.5543, 0.3346, 0.5556, 0.3343, 0.5486, 0.3326, 0.5496, 0.3321, 0.5479, 0.3336, 0.5468, 0.3225, 0.5551, 0.3313, 0.5543, 0.3317, 0.5564, 0.3225, 0.5573, 0.3326, 0.5496, 0.3306, 0.55, 0.3304, 0.5479, 0.3321, 0.5479, 0.3313, 0.5543, 0.3338, 0.5536, 0.3346, 0.5556, 0.3317, 0.5564, 0.3467, 0.5414, 0.3443, 0.5376, 0.3455, 0.5368, 0.3474, 0.541, 0.3426, 0.5352, 0.3443, 0.5376, 0.3343, 0.5486, 0.3336, 0.5468, 0.3479, 0.5432, 0.3467, 0.5414, 0.3474, 0.541, 0.3484, 0.543, 0.3299, 0.5369, 0.2904, 0.5369, 0.2904, 0.5274, 0.3359, 0.5274, 0.3426, 0.5352, 0.3395, 0.5349, 0.3419, 0.5322, 0.344, 0.5342, 0.3395, 0.5349, 0.3299, 0.5369, 0.3359, 0.5274, 0.3419, 0.5322, 0.224, 0.2408, 0.2266, 0.2413, 0.2317, 0.2549, 0.2295, 0.2551, 0.2317, 0.2549, 0.2266, 0.2413, 0.2351, 0.2433, 0.24, 0.2544, 0.2438, 0.07179, 0.2722, 0.07075, 0.2722, 0.1236, 0.245, 0.1243, 0.2437, 0.06956, 0.2722, 0.06853, 0.2722, 0.07075, 0.2438, 0.07179, 0.3165, 0.3555, 0.2904, 0.3559, 0.2904, 0.3514, 0.3163, 0.351, 0.2904, 0.5574, 0.2904, 0.5552, 0.3225, 0.5551, 0.3225, 0.5573, 0.3166, 0.3578, 0.2904, 0.3581, 0.2904, 0.3559, 0.3165, 0.3555, 0.2722, 0.2354, 0.2722, 0.244, 0.2351, 0.2433, 0.2302, 0.2345])
me_helmet_003.use_remesh_preserve_volume = False
me_helmet_003.use_remesh_preserve_attributes = False
me_helmet_003.use_mirror_vertex_groups = False
me_helmet_003.update()

# ---- objects
ob_helmet_003 = bpy.data.objects.new('helmet.003', me_helmet_003)

# ---- transforms, parenting, visibility, modifiers, constraints
ob_helmet_003.location = (0.0, 0.0, 0.0)
ob_helmet_003.rotation_euler = (1.571, -0.0, 0.0)
ob_helmet_003.lineart.crease_threshold = 0.0

# ---- collection membership
col_helmet.objects.link(ob_helmet_003)

# ---- scene / render settings (as saved in the file)
scene.frame_start = 1; scene.frame_end = 250; scene.frame_set(1)
scene.render.engine = 'BLENDER_EEVEE_NEXT'
scene.render.resolution_percentage = 50
scene.render.dither_intensity = 0.0
scene.cycles.use_denoising = False
scene.cycles.samples = 10
scene.cycles.sampling_pattern = 'TABULATED_SOBOL'
scene.cycles.light_sampling_threshold = 0.0
scene.cycles.use_adaptive_sampling = False
scene.cycles.use_light_tree = False
scene.cycles.blur_glossy = 0.0
scene.cycles.volume_bounces = 1
scene.cycles.pixel_filter_type = 'GAUSSIAN'
scene.cycles.sample_clamp_indirect = 0.0
scene.view_settings.view_transform = 'Standard'
bpy.context.view_layer.update()

# ---- added for rendering (the .blend has no active camera and no usable light): camera, sun
cam_auto = bpy.data.cameras.new('AutoCamera')
cam_auto.lens = 50.0
cam_auto.sensor_width = 36.0
cam_auto.clip_end = 1000.0
ob_auto_camera = bpy.data.objects.new('AutoCamera', cam_auto)
scene.collection.objects.link(ob_auto_camera)
ob_auto_camera.location = (15.6459, -25.5084, 167.835)
ob_auto_camera.rotation_euler = (1.09748, -7.21219e-08, 0.694738)
scene.camera = ob_auto_camera
light_auto_sun = bpy.data.lights.new('AutoSun', 'SUN')
light_auto_sun.energy = 3.0
light_auto_sun.angle = 0.0523599
ob_auto_sun = bpy.data.objects.new('AutoSun', light_auto_sun)
scene.collection.objects.link(ob_auto_sun)
ob_auto_sun.rotation_euler = (0.872665, 0.174533, 0.523599)
bpy.context.view_layer.update()
